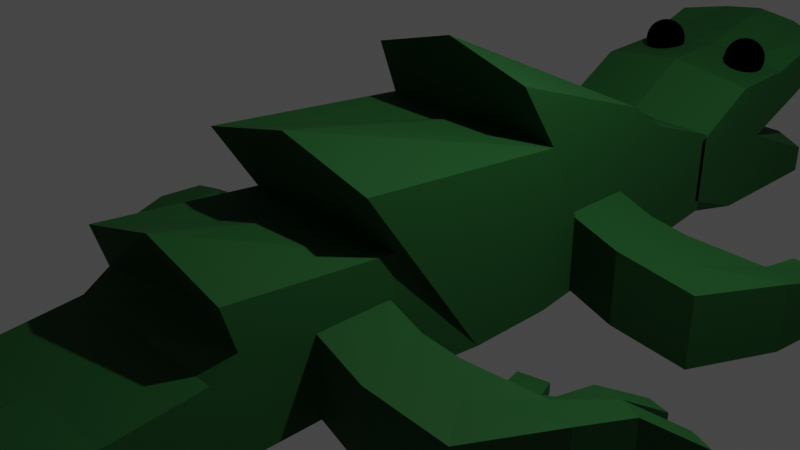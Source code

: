 # Source: crooc.blend  (saved by Blender 3.2.14; exported with 4.5.12 LTS)
import bpy
from mathutils import Matrix  # noqa: F401  (used for matrix-valued properties, if any)

bpy.ops.wm.read_factory_settings(use_empty=True)
scene = bpy.context.scene
scene.name = 'Scene'

# ---- collections
col_collection = bpy.data.collections.new('Collection'); scene.collection.children.link(col_collection)

# ---- materials (node trees are filled in below, after node groups)
mat_material_002 = bpy.data.materials.new('Material.002')
mat_material_002.use_transparent_shadow = False
mat_material_001 = bpy.data.materials.new('Material.001')
mat_material_001.use_transparent_shadow = False

# ---- material node trees
mat_material_002.use_nodes = True; mat_material_002.node_tree.nodes.clear()
_N = mat_material_002.node_tree.nodes; _L = mat_material_002.node_tree.links
n0 = _N.new('ShaderNodeBsdfPrincipled'); n0.name = 'Principled BSDF'; n0.location = (10, 300)
n0.distribution = 'GGX'
n0.subsurface_method = 'RANDOM_WALK_SKIN'
n0.inputs[0].default_value = (0.01012, 0.07248, 0.01542, 1.0)
n0.inputs[2].default_value = 0.7591
n0.inputs[3].default_value = 1.45
n0.inputs[13].default_value = 0.2182
n0.inputs[27].default_value = (0.0, 0.0, 0.0, 1.0)
n0.inputs[28].default_value = 1.0
n1 = _N.new('ShaderNodeOutputMaterial'); n1.name = 'Material Output'; n1.location = (300, 300)
_L.new(n0.outputs[0], n1.inputs[0])
n1.is_active_output = True
mat_material_001.use_nodes = True; mat_material_001.node_tree.nodes.clear()
_N = mat_material_001.node_tree.nodes; _L = mat_material_001.node_tree.links
n0 = _N.new('ShaderNodeBsdfPrincipled'); n0.name = 'Principled BSDF'; n0.location = (10, 300)
n0.distribution = 'GGX'
n0.subsurface_method = 'RANDOM_WALK_SKIN'
n0.inputs[0].default_value = (0.0, 0.0, 0.0, 1.0)
n0.inputs[1].default_value = 1.0
n0.inputs[2].default_value = 1.0
n0.inputs[3].default_value = 1.45
n0.inputs[13].default_value = 0.0
n0.inputs[27].default_value = (0.0, 0.0, 0.0, 1.0)
n0.inputs[28].default_value = 1.0
n1 = _N.new('ShaderNodeOutputMaterial'); n1.name = 'Material Output'; n1.location = (300, 300)
_L.new(n0.outputs[0], n1.inputs[0])
n1.is_active_output = True

# ---- world
world_world = bpy.data.worlds.new('World'); scene.world = world_world
world_world.use_nodes = True; world_world.node_tree.nodes.clear()
_N = world_world.node_tree.nodes; _L = world_world.node_tree.links
n0 = _N.new('ShaderNodeOutputWorld'); n0.name = 'World Output'; n0.location = (300, 300)
n1 = _N.new('ShaderNodeBackground'); n1.name = 'Background'; n1.location = (10, 300)
n1.inputs[0].default_value = (0.05088, 0.05088, 0.05088, 1.0)
_L.new(n1.outputs[0], n0.inputs[0])
n0.is_active_output = True
world_world.color = (0.05088, 0.05088, 0.05088)
world_world.use_sun_shadow = False
world_world.sun_shadow_jitter_overblur = 0.0

# ---- cameras
cam_camera = bpy.data.cameras.new('Camera')
cam_camera.clip_end = 100.0
cam_camera.ortho_scale = 7.314

# ---- lights
light_light = bpy.data.lights.new('Light', 'POINT')
light_light.transmission_factor = 0.0
light_light.energy = 1000.0
light_light.shadow_soft_size = 0.1
light_light.shadow_maximum_resolution = 0.006
light_light.use_absolute_resolution = True

# ---- meshes
me_cube = bpy.data.meshes.new('Cube')
me_cube.from_pydata([(1.0, 1.0, 0.1036), (1.0, 1.0, -0.8692), (1.0, -1.0, -0.2098), (1.0, -1.0, -0.8692), (-1.0, 1.0, 0.1036), (-1.0, 1.0, -0.8692), (-1.0, -1.0, -0.2098), (-1.0, -1.0, -0.8692), (-1.124, 0.0, -1.0), (1.124, -0.3546, 1.066), (-1.124, -0.3546, 1.066), (1.124, 0.0, -1.0), (-1.0, -0.5, -1.0), (1.0, -0.7136, 0.5503), (-1.0, -0.7136, 0.5503), (1.0, -0.5, -1.0), (-1.0, 0.1682, 1.499), (1.0, 0.5, -1.0), (-1.0, 0.5, -1.0), (1.0, 0.1682, 1.499), (-1.0, -0.25, 0.3521), (1.0, -0.25, -1.0), (-1.0, -0.25, -1.0), (1.0, -0.25, 0.3521), (-1.124, 0.25, -1.0), (1.124, 0.25, 0.8284), (-1.124, 0.25, 0.8284), (1.124, 0.25, -1.0), (-1.0, -0.75, -1.0), (1.0, -0.75, -0.114), (-1.0, -0.75, -0.114), (1.0, -0.75, -1.0), (-1.0, 0.75, 0.4794), (1.0, 0.75, -1.0), (-1.0, 0.75, -1.0), (1.0, 0.75, 0.4794), (-1.0, -0.6774, 0.07248), (1.0, -0.625, -1.0), (-1.0, -0.625, -1.0), (1.0, -0.6774, 0.07248), (-1.0, 0.625, -1.0), (1.0, 0.625, 0.8284), (-1.0, 0.625, 0.8284), (1.0, 0.625, -1.0), (0.0, 1.0, -0.8692), (0.0, -1.0, -0.2098), (0.0, -1.0, -0.8692), (0.0, 1.0, 0.1036), (0.0, 0.0, -1.0), (0.0, -0.3546, 1.344), (0.0, -0.5, -1.0), (0.0, -0.7136, 0.8284), (0.0, 0.1682, 1.777), (0.0, 0.5, -1.0), (0.0, -0.25, 0.3521), (0.0, -0.25, -1.0), (0.0, 0.25, 0.8284), (0.0, 0.25, -1.0), (0.0, -0.75, -1.0), (0.0, -0.75, -0.114), (0.0, 0.75, -1.0), (0.0, 0.75, 0.4794), (0.0, -0.625, 0.07248), (0.0, -0.625, -1.0), (0.0, 0.625, -1.0), (0.0, 0.625, 0.8284), (-0.4101, -1.815, -0.6747), (-0.4101, -1.815, -0.4043), (0.4101, -1.815, -0.4043), (0.4101, -1.815, -0.6747), (0.0, -1.815, -0.2098), (0.0, -1.815, -0.8692), (-0.09693, -2.107, 0.01963), (-0.09693, -2.107, 0.08354), (0.09693, -2.107, 0.08354), (0.09693, -2.107, 0.01963), (0.0, -2.107, 0.1295), (0.0, -2.107, -0.02634), (-1.0, 1.599, -1.065), (-1.0, 1.599, 0.7667), (1.0, 1.599, -1.065), (1.0, 1.599, 0.7667), (-1.0, 1.189, -1.065), (-1.0, 1.189, 0.4881), (1.0, 1.189, -1.065), (1.0, 1.189, 0.4881), (-1.0, 1.394, 0.5141), (1.0, 1.394, -1.065), (-1.0, 1.394, -1.065), (1.0, 1.394, 0.5141), (-1.048, 0.9843, -0.8918), (1.0, 0.9834, 0.0292), (-1.0, 0.9834, 0.0292), (0.9516, 0.9843, -0.8918), (-1.0, 1.297, -0.2333), (1.0, 1.297, -0.2333), (1.0, 1.189, -0.2333), (-1.0, 1.189, -0.2333), (1.0, 1.231, -0.2333), (-1.0, 1.231, -0.2333), (-1.0, 0.9834, -0.5265), (1.0, 0.9834, -0.2333), (-1.0, 1.599, -0.7333), (1.0, 1.599, -0.7333), (1.0, 1.189, -0.7333), (-1.0, 1.189, -0.7333), (1.0, 1.394, -0.7333), (-1.0, 1.394, -0.7333), (-1.0, 0.9834, -0.7333), (1.0, 0.9834, -0.7333), (-1.0, 1.599, 0.2667), (1.0, 1.599, 0.2667), (1.0, 1.189, 0.2667), (-1.0, 1.189, 0.2667), (1.0, 1.394, 0.2667), (-1.0, 1.394, 0.2667), (-1.0, 0.9834, -0.02647), (1.0, 0.9834, -0.02647), (0.0, 1.684, -1.065), (0.0, 1.666, 0.9107), (0.0, 1.189, 0.6321), (0.0, 1.189, -1.065), (0.0, 1.394, -1.065), (0.0, 1.394, 0.6581), (0.0, 0.9834, 0.1732), (-0.04837, 0.9843, -0.8918), (0.0, 1.297, -0.2333), (0.0, 1.684, -0.7333), (0.0, 1.666, 0.2667), (0.5, 1.666, 0.8387), (0.5, 1.189, 0.5601), (0.5, 1.394, 0.5861), (0.5, 0.9834, 0.1012), (0.5, 1.297, -0.2333), (0.5, 1.684, -0.7333), (0.5, 1.666, 0.2667), (0.5, 1.684, -1.065), (0.5, 1.189, -1.065), (0.5, 1.394, -1.065), (0.4516, 0.9843, -0.8918), (-0.5, 1.684, -1.065), (-0.5, 1.189, -1.065), (-0.5, 1.394, -1.065), (-0.5484, 0.9843, -0.8918), (-0.5, 1.666, 0.8387), (-0.5, 1.189, 0.5601), (-0.5, 1.394, 0.5861), (-0.5, 0.9834, 0.1012), (-0.5, 1.297, -0.2333), (-0.5, 1.684, -0.7333), (-0.5, 1.666, 0.2667)], [], [(59, 30, 6, 45), (2, 45, 70, 68), (34, 32, 4, 5), (58, 31, 3, 46), (31, 29, 2, 3), (44, 47, 0, 1), (27, 25, 9, 11), (57, 27, 11, 48), (22, 20, 10, 8), (56, 26, 10, 49), (38, 36, 14, 12), (21, 23, 13, 15), (55, 21, 15, 50), (54, 20, 14, 51), (65, 42, 16, 52), (64, 43, 17, 53), (43, 41, 19, 17), (24, 26, 16, 18), (49, 10, 20, 54), (48, 11, 21, 55), (11, 9, 23, 21), (12, 14, 20, 22), (8, 10, 26, 24), (52, 16, 26, 56), (53, 17, 27, 57), (17, 19, 25, 27), (7, 6, 30, 28), (37, 39, 29, 31), (63, 37, 31, 58), (62, 36, 30, 59), (1, 0, 35, 33), (44, 1, 33, 60), (47, 4, 32, 61), (40, 42, 32, 34), (51, 14, 36, 62), (50, 15, 37, 63), (15, 13, 39, 37), (28, 30, 36, 38), (18, 16, 42, 40), (33, 35, 41, 43), (60, 33, 43, 64), (61, 32, 42, 65), (35, 61, 65, 41), (34, 60, 64, 40), (12, 50, 63, 38), (13, 51, 62, 39), (0, 47, 61, 35), (5, 44, 60, 34), (39, 62, 59, 29), (38, 63, 58, 28), (18, 53, 57, 24), (19, 52, 56, 25), (8, 48, 55, 22), (9, 49, 54, 23), (40, 64, 53, 18), (41, 65, 52, 19), (23, 54, 51, 13), (22, 55, 50, 12), (25, 56, 49, 9), (24, 57, 48, 8), (5, 4, 47, 44), (28, 58, 46, 7), (6, 7, 66, 67), (29, 59, 45, 2), (68, 70, 76, 74), (69, 68, 74, 75), (46, 3, 69, 71), (45, 6, 67, 70), (3, 2, 68, 69), (7, 46, 71, 66), (77, 76, 73, 72), (75, 74, 76, 77), (70, 67, 73, 76), (67, 66, 72, 73), (66, 71, 77, 72), (71, 69, 75, 77), (115, 86, 79, 110), (135, 129, 81, 111), (146, 86, 83, 145), (138, 87, 84, 137), (114, 89, 85, 112), (116, 92, 83, 113), (111, 81, 89, 114), (136, 80, 87, 138), (144, 79, 86, 146), (113, 83, 86, 115), (145, 83, 92, 147), (137, 84, 93, 139), (112, 85, 91, 117), (104, 96, 101, 109), (105, 97, 99, 107), (103, 95, 98, 106), (108, 100, 97, 105), (106, 98, 96, 104), (134, 133, 95, 103), (107, 99, 94, 102), (88, 107, 102, 78), (136, 134, 103, 80), (87, 106, 104, 84), (90, 108, 105, 82), (80, 103, 106, 87), (82, 105, 107, 88), (84, 104, 109, 93), (96, 112, 117, 101), (97, 113, 115, 99), (95, 111, 114, 98), (100, 116, 113, 97), (98, 114, 112, 96), (133, 135, 111, 95), (99, 115, 110, 94), (139, 93, 109, 101, 117, 91, 132), (143, 125, 124, 147), (148, 150, 128, 126), (140, 149, 127, 118), (149, 148, 126, 127), (141, 121, 125, 143), (130, 120, 124, 132), (129, 119, 123, 131), (140, 118, 122, 142), (142, 122, 121, 141), (131, 123, 120, 130), (150, 144, 119, 128), (89, 131, 130, 85), (81, 129, 131, 89), (85, 130, 132, 91), (125, 139, 132, 124), (126, 128, 135, 133), (118, 127, 134, 136), (127, 126, 133, 134), (121, 137, 139, 125), (118, 136, 138, 122), (122, 138, 137, 121), (128, 119, 129, 135), (110, 79, 144, 150), (88, 142, 141, 82), (78, 140, 142, 88), (82, 141, 143, 90), (102, 94, 148, 149), (78, 102, 149, 140), (94, 110, 150, 148), (90, 143, 147, 92, 116, 100, 108), (120, 145, 147, 124), (119, 144, 146, 123), (123, 146, 145, 120)])
_uv = me_cube.uv_layers.new(name='UVMap')
_uv.uv.foreach_set('vector', [0.6539, 0.09745, 0.6539, 0.07438, 0.66, 0.07438, 0.66, 0.09745, 0.66, 0.1205, 0.66, 0.09745, 0.6784, 0.09745, 0.6793, 0.1069, 0.2841, 0.4889, 0.2796, 0.5227, 0.275, 0.5133, 0.278, 0.4911, 0.1003, 0.1147, 0.1234, 0.1147, 0.1234, 0.1205, 0.1003, 0.1205, 0.07438, 0.4946, 0.09482, 0.4946, 0.09261, 0.5003, 0.0774, 0.5003, 0.2981, 0.1373, 0.2981, 0.115, 0.3211, 0.115, 0.3211, 0.1373, 0.2821, 0.7459, 0.275, 0.7043, 0.2878, 0.6965, 0.2878, 0.7449, 0.1003, 0.09165, 0.1262, 0.09165, 0.1262, 0.09742, 0.1003, 0.09742, 0.324, 0.3401, 0.324, 0.3089, 0.3268, 0.2925, 0.3268, 0.34, 0.07438, 0.6939, 0.07438, 0.668, 0.08699, 0.668, 0.08574, 0.6939, 0.4756, 0.514, 0.5004, 0.5128, 0.5114, 0.512, 0.4756, 0.5169, 0.07438, 0.483, 0.1056, 0.483, 0.1101, 0.4937, 0.07438, 0.4888, 0.1003, 0.1032, 0.1234, 0.1032, 0.1234, 0.109, 0.1003, 0.109, 0.8217, 0.7047, 0.8217, 0.6816, 0.8276, 0.6816, 0.8339, 0.7047, 0.2981, 0.09738, 0.275, 0.09738, 0.275, 0.08075, 0.2981, 0.07438, 0.1003, 0.083, 0.1234, 0.083, 0.1234, 0.08588, 0.1003, 0.08588, 0.6581, 0.3375, 0.6526, 0.2957, 0.661, 0.279, 0.661, 0.3372, 0.4756, 0.9249, 0.4756, 0.883, 0.4785, 0.8675, 0.4785, 0.9256, 0.3009, 0.2861, 0.3268, 0.2925, 0.324, 0.3089, 0.3009, 0.3089, 0.1003, 0.09742, 0.1262, 0.09742, 0.1234, 0.1032, 0.1003, 0.1032, 0.275, 0.34, 0.275, 0.2925, 0.2779, 0.3089, 0.2779, 0.3401, 0.4756, 0.5169, 0.5114, 0.512, 0.5068, 0.5227, 0.4756, 0.5227, 0.673, 0.6826, 0.673, 0.7309, 0.6601, 0.7232, 0.6673, 0.6816, 0.4756, 0.312, 0.482, 0.2889, 0.4975, 0.2861, 0.4975, 0.312, 0.1003, 0.08588, 0.1234, 0.08588, 0.1262, 0.09165, 0.1003, 0.09165, 0.8335, 0.4747, 0.8335, 0.5328, 0.8307, 0.5172, 0.8307, 0.4754, 0.4786, 0.5054, 0.4938, 0.5054, 0.4961, 0.5111, 0.4756, 0.5111, 0.07438, 0.4917, 0.09913, 0.4929, 0.09482, 0.4946, 0.07438, 0.4946, 0.1003, 0.1118, 0.1234, 0.1118, 0.1234, 0.1147, 0.1003, 0.1147, 0.6775, 0.5098, 0.6776, 0.4867, 0.6819, 0.4867, 0.6819, 0.5098, 0.6492, 0.3357, 0.6462, 0.3134, 0.6508, 0.3041, 0.6553, 0.3379, 0.1003, 0.07438, 0.1234, 0.07438, 0.1234, 0.08012, 0.1003, 0.08012, 0.2981, 0.115, 0.275, 0.115, 0.275, 0.1057, 0.2981, 0.1057, 0.2869, 0.4892, 0.2814, 0.5311, 0.2796, 0.5227, 0.2841, 0.4889, 0.6601, 0.5098, 0.6666, 0.4867, 0.6776, 0.4867, 0.6775, 0.5098, 0.1003, 0.109, 0.1234, 0.109, 0.1234, 0.1118, 0.1003, 0.1118, 0.07438, 0.4888, 0.1101, 0.4937, 0.09913, 0.4929, 0.07438, 0.4917, 0.4756, 0.5111, 0.4961, 0.5111, 0.5004, 0.5128, 0.4756, 0.514, 0.2898, 0.4896, 0.2898, 0.5478, 0.2814, 0.5311, 0.2869, 0.4892, 0.6553, 0.3379, 0.6508, 0.3041, 0.6526, 0.2957, 0.6581, 0.3375, 0.1003, 0.08012, 0.1234, 0.08012, 0.1234, 0.083, 0.1003, 0.083, 0.2981, 0.1057, 0.275, 0.1057, 0.275, 0.09738, 0.2981, 0.09738, 0.3211, 0.1057, 0.2981, 0.1057, 0.2981, 0.09738, 0.3211, 0.09738, 0.07724, 0.08012, 0.1003, 0.08012, 0.1003, 0.083, 0.07724, 0.083, 0.07724, 0.109, 0.1003, 0.109, 0.1003, 0.1118, 0.07724, 0.1118, 0.6666, 0.5328, 0.6601, 0.5098, 0.6775, 0.5098, 0.6776, 0.5328, 0.3211, 0.115, 0.2981, 0.115, 0.2981, 0.1057, 0.3211, 0.1057, 0.07724, 0.07438, 0.1003, 0.07438, 0.1003, 0.08012, 0.07724, 0.08012, 0.6776, 0.5328, 0.6775, 0.5098, 0.6819, 0.5098, 0.6819, 0.5328, 0.07724, 0.1118, 0.1003, 0.1118, 0.1003, 0.1147, 0.07724, 0.1147, 0.07724, 0.08588, 0.1003, 0.08588, 0.1003, 0.09165, 0.07438, 0.09165, 0.482, 0.3351, 0.4756, 0.312, 0.4975, 0.312, 0.4975, 0.3379, 0.07438, 0.09742, 0.1003, 0.09742, 0.1003, 0.1032, 0.07724, 0.1032, 0.275, 0.2925, 0.3009, 0.2861, 0.3009, 0.3089, 0.2779, 0.3089, 0.07724, 0.083, 0.1003, 0.083, 0.1003, 0.08588, 0.07724, 0.08588, 0.3211, 0.09738, 0.2981, 0.09738, 0.2981, 0.07438, 0.3211, 0.08075, 0.8217, 0.7277, 0.8217, 0.7047, 0.8339, 0.7047, 0.8276, 0.7277, 0.07724, 0.1032, 0.1003, 0.1032, 0.1003, 0.109, 0.07724, 0.109, 0.07438, 0.7199, 0.07438, 0.6939, 0.08574, 0.6939, 0.08699, 0.7199, 0.07438, 0.09165, 0.1003, 0.09165, 0.1003, 0.09742, 0.07438, 0.09742, 0.275, 0.1373, 0.275, 0.115, 0.2981, 0.115, 0.2981, 0.1373, 0.07724, 0.1147, 0.1003, 0.1147, 0.1003, 0.1205, 0.07724, 0.1205, 0.4938, 0.5054, 0.4786, 0.5054, 0.4832, 0.4867, 0.4894, 0.4867, 0.6539, 0.1205, 0.6539, 0.09745, 0.66, 0.09745, 0.66, 0.1205, 0.673, 0.8797, 0.6685, 0.8892, 0.6599, 0.8892, 0.661, 0.8869, 0.8217, 0.8871, 0.8251, 0.8819, 0.8372, 0.8765, 0.8364, 0.8777, 0.1003, 0.1205, 0.1234, 0.1205, 0.1098, 0.1394, 0.1003, 0.1393, 0.66, 0.09745, 0.66, 0.07438, 0.6793, 0.08799, 0.6784, 0.09745, 0.0774, 0.5003, 0.09261, 0.5003, 0.08806, 0.5192, 0.08182, 0.5192, 0.07724, 0.1205, 0.1003, 0.1205, 0.1003, 0.1393, 0.09085, 0.1394, 0.8377, 0.8798, 0.8397, 0.8768, 0.841, 0.8789, 0.8402, 0.8802, 0.8364, 0.8777, 0.8372, 0.8765, 0.8397, 0.8768, 0.8377, 0.8798, 0.6685, 0.8892, 0.673, 0.8986, 0.661, 0.8914, 0.6599, 0.8892, 0.841, 0.8922, 0.8376, 0.8974, 0.8402, 0.8802, 0.841, 0.8789, 0.8376, 0.8974, 0.8272, 0.896, 0.8377, 0.8798, 0.8402, 0.8802, 0.8272, 0.896, 0.8217, 0.8871, 0.8364, 0.8777, 0.8377, 0.8798, 0.08385, 0.8802, 0.08385, 0.8744, 0.08858, 0.8686, 0.08858, 0.8802, 0.1049, 0.3227, 0.118, 0.3227, 0.1166, 0.3343, 0.1051, 0.3343, 0.8149, 0.3136, 0.8145, 0.3251, 0.8098, 0.3251, 0.8101, 0.3136, 0.4823, 0.683, 0.4823, 0.6714, 0.487, 0.6714, 0.487, 0.683, 0.8375, 0.1051, 0.8375, 0.1108, 0.8328, 0.1102, 0.8328, 0.1051, 0.07438, 0.8869, 0.07438, 0.8856, 0.07912, 0.875, 0.07912, 0.8802, 0.8423, 0.1051, 0.8423, 0.1166, 0.8375, 0.1108, 0.8375, 0.1051, 0.4756, 0.683, 0.4776, 0.6714, 0.4823, 0.6714, 0.4823, 0.683, 0.8221, 0.3136, 0.8203, 0.3251, 0.8145, 0.3251, 0.8149, 0.3136, 0.07912, 0.8802, 0.07912, 0.875, 0.08385, 0.8744, 0.08385, 0.8802, 0.4716, 0.08703, 0.4732, 0.0755, 0.4839, 0.0755, 0.4822, 0.08703, 0.487, 0.683, 0.487, 0.6714, 0.4918, 0.6726, 0.4918, 0.6841, 0.8328, 0.1051, 0.8328, 0.1102, 0.8281, 0.09963, 0.8281, 0.09835, 0.8328, 0.08204, 0.8328, 0.09358, 0.8281, 0.09358, 0.8281, 0.08204, 0.07912, 0.9032, 0.07912, 0.8917, 0.08009, 0.8917, 0.08385, 0.9032, 0.8423, 0.08204, 0.8353, 0.09358, 0.8338, 0.09358, 0.8375, 0.08204, 0.07438, 0.9032, 0.07438, 0.8985, 0.07912, 0.8917, 0.07912, 0.9032, 0.8375, 0.08204, 0.8338, 0.09358, 0.8328, 0.09358, 0.8328, 0.08204, 0.08199, 0.3227, 0.09452, 0.3227, 0.09452, 0.3343, 0.08222, 0.3343, 0.08385, 0.9032, 0.08009, 0.8917, 0.08161, 0.8917, 0.08858, 0.9032, 0.08385, 0.9109, 0.08385, 0.9032, 0.08858, 0.9032, 0.08858, 0.9109, 0.07438, 0.3227, 0.08199, 0.3227, 0.08222, 0.3343, 0.07462, 0.3343, 0.8375, 0.07438, 0.8375, 0.08204, 0.8328, 0.08204, 0.8328, 0.07438, 0.07439, 0.9069, 0.07438, 0.9032, 0.07912, 0.9032, 0.07912, 0.9109, 0.8423, 0.07438, 0.8423, 0.08204, 0.8375, 0.08204, 0.8375, 0.07438, 0.07912, 0.9109, 0.07912, 0.9032, 0.08385, 0.9032, 0.08385, 0.9109, 0.8328, 0.07438, 0.8328, 0.08204, 0.8281, 0.08204, 0.8281, 0.07838, 0.8328, 0.09358, 0.8328, 0.1051, 0.8281, 0.09835, 0.8281, 0.09358, 0.07912, 0.8917, 0.07912, 0.8802, 0.08385, 0.8802, 0.08009, 0.8917, 0.8353, 0.09358, 0.8423, 0.1051, 0.8375, 0.1051, 0.8338, 0.09358, 0.07438, 0.8985, 0.07438, 0.8869, 0.07912, 0.8802, 0.07912, 0.8917, 0.8338, 0.09358, 0.8375, 0.1051, 0.8328, 0.1051, 0.8328, 0.09358, 0.09452, 0.3227, 0.1049, 0.3227, 0.1051, 0.3343, 0.09452, 0.3343, 0.08009, 0.8917, 0.08385, 0.8802, 0.08858, 0.8802, 0.08161, 0.8917, 0.5051, 0.109, 0.5051, 0.1205, 0.5015, 0.1216, 0.49, 0.1216, 0.4852, 0.1216, 0.4839, 0.1216, 0.4822, 0.1101, 0.5051, 0.08592, 0.5051, 0.09745, 0.4806, 0.09857, 0.4822, 0.08703, 0.09452, 0.2997, 0.1049, 0.2997, 0.1049, 0.3112, 0.09452, 0.3112, 0.07438, 0.2997, 0.08199, 0.2997, 0.08199, 0.3112, 0.07438, 0.3112, 0.08199, 0.2997, 0.09452, 0.2997, 0.09452, 0.3112, 0.08199, 0.3112, 0.487, 0.706, 0.487, 0.6945, 0.4918, 0.6956, 0.4918, 0.7072, 0.4716, 0.1101, 0.4699, 0.09857, 0.4806, 0.09857, 0.4822, 0.1101, 0.8221, 0.2905, 0.8225, 0.3021, 0.8152, 0.3021, 0.8149, 0.2905, 0.4756, 0.706, 0.4756, 0.6945, 0.4823, 0.6945, 0.4823, 0.706, 0.4823, 0.706, 0.4823, 0.6945, 0.487, 0.6945, 0.487, 0.706, 0.8149, 0.2905, 0.8152, 0.3021, 0.8104, 0.3021, 0.8101, 0.2905, 0.1049, 0.2997, 0.118, 0.2997, 0.1197, 0.3112, 0.1049, 0.3112, 0.8145, 0.279, 0.8149, 0.2905, 0.8101, 0.2905, 0.8098, 0.279, 0.8203, 0.279, 0.8221, 0.2905, 0.8149, 0.2905, 0.8145, 0.279, 0.4732, 0.1216, 0.4716, 0.1101, 0.4822, 0.1101, 0.4839, 0.1216, 0.5051, 0.09745, 0.5051, 0.109, 0.4822, 0.1101, 0.4806, 0.09857, 0.09452, 0.3112, 0.1049, 0.3112, 0.1049, 0.3227, 0.09452, 0.3227, 0.07438, 0.3112, 0.08199, 0.3112, 0.08199, 0.3227, 0.07438, 0.3227, 0.08199, 0.3112, 0.09452, 0.3112, 0.09452, 0.3227, 0.08199, 0.3227, 0.487, 0.6945, 0.487, 0.683, 0.4918, 0.6841, 0.4918, 0.6956, 0.4756, 0.6945, 0.4756, 0.683, 0.4823, 0.683, 0.4823, 0.6945, 0.4823, 0.6945, 0.4823, 0.683, 0.487, 0.683, 0.487, 0.6945, 0.1049, 0.3112, 0.1197, 0.3112, 0.118, 0.3227, 0.1049, 0.3227, 0.1051, 0.2881, 0.1166, 0.2881, 0.118, 0.2997, 0.1049, 0.2997, 0.4823, 0.7176, 0.4823, 0.706, 0.487, 0.706, 0.487, 0.7176, 0.4776, 0.7176, 0.4756, 0.706, 0.4823, 0.706, 0.4823, 0.7176, 0.487, 0.7176, 0.487, 0.706, 0.4918, 0.7072, 0.4918, 0.7187, 0.08222, 0.2881, 0.09452, 0.2881, 0.09452, 0.2997, 0.08199, 0.2997, 0.07462, 0.2881, 0.08222, 0.2881, 0.08199, 0.2997, 0.07438, 0.2997, 0.09452, 0.2881, 0.1051, 0.2881, 0.1049, 0.2997, 0.09452, 0.2997, 0.5051, 0.07438, 0.5051, 0.08592, 0.4822, 0.08703, 0.4839, 0.0755, 0.4852, 0.0755, 0.4967, 0.0755, 0.5015, 0.0755, 0.4699, 0.09857, 0.4716, 0.08703, 0.4822, 0.08703, 0.4806, 0.09857, 0.8225, 0.3021, 0.8221, 0.3136, 0.8149, 0.3136, 0.8152, 0.3021, 0.8152, 0.3021, 0.8149, 0.3136, 0.8101, 0.3136, 0.8104, 0.3021])
me_cube.materials.append(mat_material_002)
me_cube.use_mirror_vertex_groups = False
me_cube.update()
me_cube_001 = bpy.data.meshes.new('Cube.001')
me_cube_001.from_pydata([(1.353, -0.985, -2.338), (1.353, -0.985, -0.4152), (1.353, 0.9367, -2.338), (1.353, 0.9367, -0.4152), (2.137, -0.985, -2.099), (2.135, -0.985, -0.1569), (2.102, 0.957, -2.099), (2.112, 0.9504, -0.1569), (3.369, 0.8659, -0.5533), (3.353, 0.8677, -2.501), (3.897, -1.203, -2.501), (3.897, -1.203, -0.5533), (4.286, 1.014, -0.7745), (4.277, 1.011, -2.723), (5.777, -0.826, -3.005), (5.777, -0.826, -1.082), (4.993, 1.806, -1.583), (4.993, 1.806, -2.938), (6.854, 1.294, -2.958), (6.854, 1.294, -1.165), (6.057, 3.011, -1.438), (6.057, 3.01, -2.65), (7.299, 2.764, -2.663), (7.299, 2.764, -1.453), (1.353, -0.02418, -2.338), (1.353, -0.02418, -0.4152), (2.137, -0.02418, -2.099), (2.135, -0.02418, -0.1569), (3.711, -0.1746, -2.501), (3.711, -0.1746, -0.5533), (5.111, 0.116, -2.864), (5.111, 0.116, -0.9282), (6.026, 1.638, -2.948), (6.026, 1.638, -1.154), (6.71, 2.993, -2.657), (6.71, 2.993, -1.446), (7.564, 4.31, -2.413), (8.217, 4.078, -2.42), (8.217, 4.078, -2.663), (7.564, 4.31, -2.657), (6.327, 4.613, -2.406), (6.331, 4.602, -2.65), (6.895, 4.489, -2.657), (6.895, 4.489, -2.413), (7.076, 2.029, -2.811), (7.076, 2.029, -1.309), (5.515, 2.37, -2.794), (5.515, 2.37, -1.73), (6.365, 2.311, -1.3), (6.365, 2.311, -2.802), (4.041, 2.712, -2.231), (4.041, 2.712, -2.938), (4.742, 3.028, -2.379), (4.742, 3.028, -2.794), (3.711, 3.45, -2.48), (3.711, 3.45, -2.78), (4.439, 3.695, -2.531), (4.439, 3.695, -2.794), (1.353, -8.677, -2.338), (1.353, -8.677, -0.4152), (1.353, -6.755, -2.338), (1.353, -6.755, -0.4152), (2.137, -8.677, -2.099), (2.135, -8.677, -0.1569), (2.102, -6.735, -2.099), (2.112, -6.741, -0.1569), (3.369, -6.826, -0.5533), (3.353, -6.824, -2.501), (3.897, -8.895, -2.501), (3.897, -8.895, -0.5533), (4.286, -6.678, -0.7745), (4.277, -6.68, -2.723), (5.777, -8.518, -3.005), (5.777, -8.518, -1.082), (4.993, -5.886, -1.583), (4.993, -5.886, -2.938), (6.854, -6.398, -2.958), (6.854, -6.398, -1.165), (6.057, -4.681, -1.438), (6.057, -4.681, -2.65), (7.299, -4.927, -2.663), (7.299, -4.927, -1.453), (1.353, -7.716, -2.338), (1.353, -7.716, -0.4152), (2.137, -7.716, -2.099), (2.135, -7.716, -0.1569), (3.711, -7.866, -2.501), (3.711, -7.866, -0.5533), (5.111, -7.576, -2.864), (5.111, -7.576, -0.9282), (6.026, -6.054, -2.948), (6.026, -6.054, -1.154), (6.71, -4.699, -2.657), (6.71, -4.699, -1.446), (7.564, -3.381, -2.413), (8.217, -3.614, -2.42), (8.217, -3.614, -2.663), (7.564, -3.381, -2.657), (6.327, -3.078, -2.406), (6.331, -3.089, -2.65), (6.895, -3.203, -2.657), (6.895, -3.203, -2.413), (7.076, -5.663, -2.811), (7.076, -5.663, -1.309), (5.515, -5.322, -2.794), (5.515, -5.322, -1.73), (6.365, -5.381, -1.3), (6.365, -5.381, -2.802), (4.041, -4.979, -2.231), (4.041, -4.979, -2.938), (4.742, -4.663, -2.379), (4.742, -4.663, -2.794), (3.711, -4.242, -2.48), (3.711, -4.242, -2.78), (4.439, -3.996, -2.531), (4.439, -3.996, -2.794)], [], [(24, 25, 3, 2), (2, 3, 7, 6), (6, 7, 8, 9), (4, 5, 1, 0), (24, 26, 4, 0), (27, 25, 1, 5), (11, 10, 14, 15), (5, 4, 10, 11), (26, 6, 9, 28), (27, 5, 11, 29), (15, 14, 18, 19), (28, 9, 13, 30), (29, 11, 15, 31), (9, 8, 12, 13), (45, 44, 22, 23), (30, 13, 17, 32), (31, 15, 19, 33), (13, 12, 16, 17), (35, 23, 37, 36), (49, 46, 21, 34), (48, 45, 23, 35), (46, 47, 20, 21), (47, 48, 35, 20), (44, 49, 34, 22), (21, 20, 40, 41), (12, 31, 33, 16), (14, 30, 32, 18), (8, 29, 31, 12), (10, 28, 30, 14), (7, 27, 29, 8), (4, 26, 28, 10), (7, 3, 25, 27), (2, 6, 26, 24), (0, 1, 25, 24), (39, 36, 37, 38), (34, 35, 36, 39), (22, 34, 39, 38), (23, 22, 38, 37), (41, 40, 43, 42), (35, 34, 42, 43), (34, 21, 41, 42), (20, 35, 43, 40), (18, 32, 49, 44), (16, 33, 48, 47), (46, 17, 51, 53), (33, 19, 45, 48), (32, 17, 46, 49), (19, 18, 44, 45), (52, 53, 57, 56), (16, 47, 52, 50), (17, 16, 50, 51), (47, 46, 53, 52), (55, 54, 56, 57), (50, 52, 56, 54), (53, 51, 55, 57), (51, 50, 54, 55), (82, 83, 61, 60), (60, 61, 65, 64), (64, 65, 66, 67), (62, 63, 59, 58), (82, 84, 62, 58), (85, 83, 59, 63), (69, 68, 72, 73), (63, 62, 68, 69), (84, 64, 67, 86), (85, 63, 69, 87), (73, 72, 76, 77), (86, 67, 71, 88), (87, 69, 73, 89), (67, 66, 70, 71), (103, 102, 80, 81), (88, 71, 75, 90), (89, 73, 77, 91), (71, 70, 74, 75), (93, 81, 95, 94), (107, 104, 79, 92), (106, 103, 81, 93), (104, 105, 78, 79), (105, 106, 93, 78), (102, 107, 92, 80), (79, 78, 98, 99), (70, 89, 91, 74), (72, 88, 90, 76), (66, 87, 89, 70), (68, 86, 88, 72), (65, 85, 87, 66), (62, 84, 86, 68), (65, 61, 83, 85), (60, 64, 84, 82), (58, 59, 83, 82), (97, 94, 95, 96), (92, 93, 94, 97), (80, 92, 97, 96), (81, 80, 96, 95), (99, 98, 101, 100), (93, 92, 100, 101), (92, 79, 99, 100), (78, 93, 101, 98), (76, 90, 107, 102), (74, 91, 106, 105), (104, 75, 109, 111), (91, 77, 103, 106), (90, 75, 104, 107), (77, 76, 102, 103), (110, 111, 115, 114), (74, 105, 110, 108), (75, 74, 108, 109), (105, 104, 111, 110), (113, 112, 114, 115), (108, 110, 114, 112), (111, 109, 113, 115), (109, 108, 112, 113)])
_uv = me_cube_001.uv_layers.new(name='UVMap')
_uv.uv.foreach_set('vector', [0.375, 0.125, 0.625, 0.125, 0.625, 0.25, 0.375, 0.25, 0.375, 0.25, 0.625, 0.25, 0.625, 0.5, 0.375, 0.5, 0.375, 0.5, 0.625, 0.5, 0.625, 0.5, 0.375, 0.5, 0.375, 0.75, 0.625, 0.75, 0.625, 1.0, 0.375, 1.0, 0.125, 0.625, 0.375, 0.625, 0.375, 0.75, 0.125, 0.75, 0.625, 0.625, 0.875, 0.625, 0.875, 0.75, 0.625, 0.75, 0.625, 0.75, 0.375, 0.75, 0.375, 0.75, 0.625, 0.75, 0.625, 0.75, 0.375, 0.75, 0.375, 0.75, 0.625, 0.75, 0.375, 0.625, 0.375, 0.5, 0.375, 0.5, 0.375, 0.625, 0.625, 0.625, 0.625, 0.75, 0.625, 0.75, 0.625, 0.625, 0.625, 0.75, 0.375, 0.75, 0.375, 0.75, 0.625, 0.75, 0.375, 0.625, 0.375, 0.5, 0.375, 0.5, 0.375, 0.625, 0.625, 0.625, 0.625, 0.75, 0.625, 0.75, 0.625, 0.625, 0.375, 0.5, 0.625, 0.5, 0.625, 0.5, 0.375, 0.5, 0.625, 0.75, 0.375, 0.75, 0.375, 0.75, 0.625, 0.75, 0.375, 0.625, 0.375, 0.5, 0.375, 0.5, 0.375, 0.625, 0.625, 0.625, 0.625, 0.75, 0.625, 0.75, 0.625, 0.625, 0.375, 0.5, 0.625, 0.5, 0.625, 0.5, 0.375, 0.5, 0.625, 0.625, 0.625, 0.75, 0.625, 0.75, 0.625, 0.625, 0.375, 0.625, 0.375, 0.5, 0.375, 0.5, 0.375, 0.625, 0.625, 0.625, 0.625, 0.75, 0.625, 0.75, 0.625, 0.625, 0.375, 0.5, 0.625, 0.5, 0.625, 0.5, 0.375, 0.5, 0.625, 0.5, 0.625, 0.625, 0.625, 0.625, 0.625, 0.5, 0.375, 0.75, 0.375, 0.625, 0.375, 0.625, 0.375, 0.75, 0.375, 0.5, 0.625, 0.5, 0.625, 0.5, 0.375, 0.5, 0.625, 0.5, 0.625, 0.625, 0.625, 0.625, 0.625, 0.5, 0.375, 0.75, 0.375, 0.625, 0.375, 0.625, 0.375, 0.75, 0.625, 0.5, 0.625, 0.625, 0.625, 0.625, 0.625, 0.5, 0.375, 0.75, 0.375, 0.625, 0.375, 0.625, 0.375, 0.75, 0.625, 0.5, 0.625, 0.625, 0.625, 0.625, 0.625, 0.5, 0.375, 0.75, 0.375, 0.625, 0.375, 0.625, 0.375, 0.75, 0.625, 0.5, 0.875, 0.5, 0.875, 0.625, 0.625, 0.625, 0.125, 0.5, 0.375, 0.5, 0.375, 0.625, 0.125, 0.625, 0.375, 0.0, 0.625, 0.0, 0.625, 0.125, 0.375, 0.125, 0.375, 0.625, 0.625, 0.625, 0.625, 0.75, 0.375, 0.75, 0.375, 0.625, 0.625, 0.625, 0.625, 0.625, 0.375, 0.625, 0.375, 0.75, 0.375, 0.625, 0.375, 0.625, 0.375, 0.75, 0.625, 0.75, 0.375, 0.75, 0.375, 0.75, 0.625, 0.75, 0.375, 0.5, 0.625, 0.5, 0.625, 0.625, 0.375, 0.625, 0.625, 0.625, 0.375, 0.625, 0.375, 0.625, 0.625, 0.625, 0.375, 0.625, 0.375, 0.5, 0.375, 0.5, 0.375, 0.625, 0.625, 0.5, 0.625, 0.625, 0.625, 0.625, 0.625, 0.5, 0.375, 0.75, 0.375, 0.625, 0.375, 0.625, 0.375, 0.75, 0.625, 0.5, 0.625, 0.625, 0.625, 0.625, 0.625, 0.5, 0.375, 0.5, 0.375, 0.5, 0.375, 0.5, 0.375, 0.5, 0.625, 0.625, 0.625, 0.75, 0.625, 0.75, 0.625, 0.625, 0.375, 0.625, 0.375, 0.5, 0.375, 0.5, 0.375, 0.625, 0.625, 0.75, 0.375, 0.75, 0.375, 0.75, 0.625, 0.75, 0.625, 0.5, 0.375, 0.5, 0.375, 0.5, 0.625, 0.5, 0.625, 0.5, 0.625, 0.5, 0.625, 0.5, 0.625, 0.5, 0.375, 0.5, 0.625, 0.5, 0.625, 0.5, 0.375, 0.5, 0.625, 0.5, 0.375, 0.5, 0.375, 0.5, 0.625, 0.5, 0.375, 0.5, 0.625, 0.5, 0.625, 0.5, 0.375, 0.5, 0.625, 0.5, 0.625, 0.5, 0.625, 0.5, 0.625, 0.5, 0.375, 0.5, 0.375, 0.5, 0.375, 0.5, 0.375, 0.5, 0.375, 0.5, 0.625, 0.5, 0.625, 0.5, 0.375, 0.5, 0.375, 0.125, 0.625, 0.125, 0.625, 0.25, 0.375, 0.25, 0.375, 0.25, 0.625, 0.25, 0.625, 0.5, 0.375, 0.5, 0.375, 0.5, 0.625, 0.5, 0.625, 0.5, 0.375, 0.5, 0.375, 0.75, 0.625, 0.75, 0.625, 1.0, 0.375, 1.0, 0.125, 0.625, 0.375, 0.625, 0.375, 0.75, 0.125, 0.75, 0.625, 0.625, 0.875, 0.625, 0.875, 0.75, 0.625, 0.75, 0.625, 0.75, 0.375, 0.75, 0.375, 0.75, 0.625, 0.75, 0.625, 0.75, 0.375, 0.75, 0.375, 0.75, 0.625, 0.75, 0.375, 0.625, 0.375, 0.5, 0.375, 0.5, 0.375, 0.625, 0.625, 0.625, 0.625, 0.75, 0.625, 0.75, 0.625, 0.625, 0.625, 0.75, 0.375, 0.75, 0.375, 0.75, 0.625, 0.75, 0.375, 0.625, 0.375, 0.5, 0.375, 0.5, 0.375, 0.625, 0.625, 0.625, 0.625, 0.75, 0.625, 0.75, 0.625, 0.625, 0.375, 0.5, 0.625, 0.5, 0.625, 0.5, 0.375, 0.5, 0.625, 0.75, 0.375, 0.75, 0.375, 0.75, 0.625, 0.75, 0.375, 0.625, 0.375, 0.5, 0.375, 0.5, 0.375, 0.625, 0.625, 0.625, 0.625, 0.75, 0.625, 0.75, 0.625, 0.625, 0.375, 0.5, 0.625, 0.5, 0.625, 0.5, 0.375, 0.5, 0.625, 0.625, 0.625, 0.75, 0.625, 0.75, 0.625, 0.625, 0.375, 0.625, 0.375, 0.5, 0.375, 0.5, 0.375, 0.625, 0.625, 0.625, 0.625, 0.75, 0.625, 0.75, 0.625, 0.625, 0.375, 0.5, 0.625, 0.5, 0.625, 0.5, 0.375, 0.5, 0.625, 0.5, 0.625, 0.625, 0.625, 0.625, 0.625, 0.5, 0.375, 0.75, 0.375, 0.625, 0.375, 0.625, 0.375, 0.75, 0.375, 0.5, 0.625, 0.5, 0.625, 0.5, 0.375, 0.5, 0.625, 0.5, 0.625, 0.625, 0.625, 0.625, 0.625, 0.5, 0.375, 0.75, 0.375, 0.625, 0.375, 0.625, 0.375, 0.75, 0.625, 0.5, 0.625, 0.625, 0.625, 0.625, 0.625, 0.5, 0.375, 0.75, 0.375, 0.625, 0.375, 0.625, 0.375, 0.75, 0.625, 0.5, 0.625, 0.625, 0.625, 0.625, 0.625, 0.5, 0.375, 0.75, 0.375, 0.625, 0.375, 0.625, 0.375, 0.75, 0.625, 0.5, 0.875, 0.5, 0.875, 0.625, 0.625, 0.625, 0.125, 0.5, 0.375, 0.5, 0.375, 0.625, 0.125, 0.625, 0.375, 0.0, 0.625, 0.0, 0.625, 0.125, 0.375, 0.125, 0.375, 0.625, 0.625, 0.625, 0.625, 0.75, 0.375, 0.75, 0.375, 0.625, 0.625, 0.625, 0.625, 0.625, 0.375, 0.625, 0.375, 0.75, 0.375, 0.625, 0.375, 0.625, 0.375, 0.75, 0.625, 0.75, 0.375, 0.75, 0.375, 0.75, 0.625, 0.75, 0.375, 0.5, 0.625, 0.5, 0.625, 0.625, 0.375, 0.625, 0.625, 0.625, 0.375, 0.625, 0.375, 0.625, 0.625, 0.625, 0.375, 0.625, 0.375, 0.5, 0.375, 0.5, 0.375, 0.625, 0.625, 0.5, 0.625, 0.625, 0.625, 0.625, 0.625, 0.5, 0.375, 0.75, 0.375, 0.625, 0.375, 0.625, 0.375, 0.75, 0.625, 0.5, 0.625, 0.625, 0.625, 0.625, 0.625, 0.5, 0.375, 0.5, 0.375, 0.5, 0.375, 0.5, 0.375, 0.5, 0.625, 0.625, 0.625, 0.75, 0.625, 0.75, 0.625, 0.625, 0.375, 0.625, 0.375, 0.5, 0.375, 0.5, 0.375, 0.625, 0.625, 0.75, 0.375, 0.75, 0.375, 0.75, 0.625, 0.75, 0.625, 0.5, 0.375, 0.5, 0.375, 0.5, 0.625, 0.5, 0.625, 0.5, 0.625, 0.5, 0.625, 0.5, 0.625, 0.5, 0.375, 0.5, 0.625, 0.5, 0.625, 0.5, 0.375, 0.5, 0.625, 0.5, 0.375, 0.5, 0.375, 0.5, 0.625, 0.5, 0.375, 0.5, 0.625, 0.5, 0.625, 0.5, 0.375, 0.5, 0.625, 0.5, 0.625, 0.5, 0.625, 0.5, 0.625, 0.5, 0.375, 0.5, 0.375, 0.5, 0.375, 0.5, 0.375, 0.5, 0.375, 0.5, 0.625, 0.5, 0.625, 0.5, 0.375, 0.5])
me_cube_001.materials.append(mat_material_002)
me_cube_001.update()
me_sphere = bpy.data.meshes.new('Sphere')
me_sphere.from_pydata([(2.386, 0.5556, 0.8315), (2.386, 0.8315, 0.5556), (2.386, 0.9808, 0.1951), (2.386, 1.0, 0.0), (2.386, 0.9808, -0.1951), (2.386, 0.8315, -0.5556), (2.424, 0.1913, 0.9808), (2.46, 0.3753, 0.9239), (2.494, 0.5449, 0.8315), (2.524, 0.6935, 0.7071), (2.548, 0.8155, 0.5556), (2.566, 0.9061, 0.3827), (2.577, 0.9619, 0.1951), (2.581, 0.9808, 0.0), (2.577, 0.9619, -0.1951), (2.566, 0.9061, -0.3827), (2.548, 0.8155, -0.5556), (2.524, 0.6935, -0.7071), (2.494, 0.5449, -0.8315), (2.46, 0.3753, -0.9239), (2.424, 0.1913, -0.9808), (2.46, 0.1802, 0.9808), (2.532, 0.3536, 0.9239), (2.598, 0.5133, 0.8315), (2.656, 0.6533, 0.7071), (2.704, 0.7682, 0.5556), (2.739, 0.8536, 0.3827), (2.761, 0.9061, 0.1951), (2.768, 0.9239, 0.0), (2.761, 0.9061, -0.1951), (2.739, 0.8536, -0.3827), (2.704, 0.7682, -0.5556), (2.656, 0.6533, -0.7071), (2.598, 0.5133, -0.8315), (2.532, 0.3536, -0.9239), (2.46, 0.1802, -0.9808), (2.494, 0.1622, 0.9808), (2.598, 0.3182, 0.9239), (2.694, 0.4619, 0.8315), (2.779, 0.5879, 0.7071), (2.848, 0.6913, 0.5556), (2.899, 0.7682, 0.3827), (2.931, 0.8155, 0.1951), (2.941, 0.8315, 0.0), (2.931, 0.8155, -0.1951), (2.899, 0.7682, -0.3827), (2.848, 0.6913, -0.5556), (2.779, 0.5879, -0.7071), (2.694, 0.4619, -0.8315), (2.598, 0.3182, -0.9239), (2.494, 0.1622, -0.9808), (2.524, 0.1379, 0.9808), (2.656, 0.2706, 0.9239), (2.779, 0.3928, 0.8315), (2.886, 0.5, 0.7071), (2.974, 0.5879, 0.5556), (3.039, 0.6533, 0.3827), (3.079, 0.6935, 0.1951), (3.093, 0.7071, 0.0), (3.079, 0.6935, -0.1951), (3.039, 0.6533, -0.3827), (2.974, 0.5879, -0.5556), (2.886, 0.5, -0.7071), (2.779, 0.3928, -0.8315), (2.656, 0.2706, -0.9239), (2.524, 0.1379, -0.9808), (2.548, 0.1084, 0.9808), (2.704, 0.2126, 0.9239), (2.848, 0.3087, 0.8315), (2.974, 0.3928, 0.7071), (3.077, 0.4619, 0.5556), (3.154, 0.5133, 0.3827), (3.201, 0.5449, 0.1951), (3.217, 0.5556, 0.0), (3.201, 0.5449, -0.1951), (3.154, 0.5133, -0.3827), (3.077, 0.4619, -0.5556), (2.974, 0.3928, -0.7071), (2.848, 0.3087, -0.8315), (2.704, 0.2126, -0.9239), (2.548, 0.1084, -0.9808), (2.386, 0.0, 1.0), (2.566, 0.07466, 0.9808), (2.739, 0.1464, 0.9239), (2.899, 0.2126, 0.8315), (3.039, 0.2706, 0.7071), (3.154, 0.3182, 0.5556), (3.239, 0.3536, 0.3827), (3.292, 0.3753, 0.1951), (3.31, 0.3827, 0.0), (3.292, 0.3753, -0.1951), (3.239, 0.3536, -0.3827), (3.154, 0.3182, -0.5556), (3.039, 0.2706, -0.7071), (2.899, 0.2126, -0.8315), (2.739, 0.1464, -0.9239), (2.566, 0.07466, -0.9808), (2.577, 0.03806, 0.9808), (2.761, 0.07466, 0.9239), (2.931, 0.1084, 0.8315), (3.079, 0.1379, 0.7071), (3.201, 0.1622, 0.5556), (3.292, 0.1802, 0.3827), (3.348, 0.1913, 0.1951), (3.366, 0.1951, 0.0), (3.348, 0.1913, -0.1951), (3.292, 0.1802, -0.3827), (3.201, 0.1622, -0.5556), (3.079, 0.1379, -0.7071), (2.931, 0.1084, -0.8315), (2.761, 0.07466, -0.9239), (2.577, 0.03806, -0.9808), (2.581, -1.118e-08, 0.9808), (2.768, -2.235e-08, 0.9239), (2.941, -5.215e-08, 0.8315), (3.093, 1.49e-08, 0.7071), (3.217, -8.941e-08, 0.5556), (3.31, 4.47e-08, 0.3827), (3.366, -8.941e-08, 0.1951), (3.386, -1.639e-07, 0.0), (3.366, -8.941e-08, -0.1951), (3.31, 4.47e-08, -0.3827), (3.217, -8.941e-08, -0.5556), (3.093, 1.49e-08, -0.7071), (2.941, -5.215e-08, -0.8315), (2.768, -2.235e-08, -0.9239), (2.581, -1.118e-08, -0.9808), (2.577, -0.03806, 0.9808), (2.761, -0.07466, 0.9239), (2.931, -0.1084, 0.8315), (3.079, -0.1379, 0.7071), (3.201, -0.1622, 0.5556), (3.292, -0.1802, 0.3827), (3.348, -0.1913, 0.1951), (3.366, -0.1951, 0.0), (3.348, -0.1913, -0.1951), (3.292, -0.1802, -0.3827), (3.201, -0.1622, -0.5556), (3.079, -0.1379, -0.7071), (2.931, -0.1084, -0.8315), (2.761, -0.07466, -0.9239), (2.577, -0.03806, -0.9808), (2.566, -0.07466, 0.9808), (2.739, -0.1464, 0.9239), (2.899, -0.2126, 0.8315), (3.039, -0.2706, 0.7071), (3.154, -0.3182, 0.5556), (3.239, -0.3536, 0.3827), (3.292, -0.3753, 0.1951), (3.31, -0.3827, 0.0), (3.292, -0.3753, -0.1951), (3.239, -0.3536, -0.3827), (3.154, -0.3182, -0.5556), (3.039, -0.2706, -0.7071), (2.899, -0.2126, -0.8315), (2.739, -0.1464, -0.9239), (2.566, -0.07466, -0.9808), (2.548, -0.1084, 0.9808), (2.704, -0.2126, 0.9239), (2.848, -0.3087, 0.8315), (2.974, -0.3928, 0.7071), (3.077, -0.4619, 0.5556), (3.154, -0.5133, 0.3827), (3.201, -0.5449, 0.1951), (3.217, -0.5556, 0.0), (3.201, -0.5449, -0.1951), (3.154, -0.5133, -0.3827), (3.077, -0.4619, -0.5556), (2.974, -0.3928, -0.7071), (2.848, -0.3087, -0.8315), (2.704, -0.2126, -0.9239), (2.548, -0.1084, -0.9808), (2.524, -0.1379, 0.9808), (2.656, -0.2706, 0.9239), (2.779, -0.3928, 0.8315), (2.886, -0.5, 0.7071), (2.974, -0.5879, 0.5556), (3.039, -0.6533, 0.3827), (3.079, -0.6935, 0.1951), (3.093, -0.7071, 0.0), (3.079, -0.6935, -0.1951), (3.039, -0.6533, -0.3827), (2.974, -0.5879, -0.5556), (2.886, -0.5, -0.7071), (2.779, -0.3928, -0.8315), (2.656, -0.2706, -0.9239), (2.524, -0.1379, -0.9808), (2.494, -0.1622, 0.9808), (2.598, -0.3182, 0.9239), (2.694, -0.4619, 0.8315), (2.779, -0.5879, 0.7071), (2.848, -0.6913, 0.5556), (2.899, -0.7682, 0.3827), (2.931, -0.8155, 0.1951), (2.941, -0.8315, 0.0), (2.931, -0.8155, -0.1951), (2.899, -0.7682, -0.3827), (2.848, -0.6913, -0.5556), (2.779, -0.5879, -0.7071), (2.694, -0.4619, -0.8315), (2.598, -0.3182, -0.9239), (2.494, -0.1622, -0.9808), (2.46, -0.1802, 0.9808), (2.532, -0.3536, 0.9239), (2.598, -0.5133, 0.8315), (2.656, -0.6533, 0.7071), (2.704, -0.7682, 0.5556), (2.739, -0.8536, 0.3827), (2.761, -0.9061, 0.1951), (2.768, -0.9239, 0.0), (2.761, -0.9061, -0.1951), (2.739, -0.8536, -0.3827), (2.704, -0.7682, -0.5556), (2.656, -0.6533, -0.7071), (2.598, -0.5133, -0.8315), (2.532, -0.3536, -0.9239), (2.46, -0.1802, -0.9808), (2.424, -0.1913, 0.9808), (2.46, -0.3753, 0.9239), (2.494, -0.5449, 0.8315), (2.524, -0.6935, 0.7071), (2.548, -0.8155, 0.5556), (2.566, -0.9061, 0.3827), (2.577, -0.9619, 0.1951), (2.581, -0.9808, 0.0), (2.577, -0.9619, -0.1951), (2.566, -0.9061, -0.3827), (2.548, -0.8155, -0.5556), (2.524, -0.6935, -0.7071), (2.494, -0.5449, -0.8315), (2.46, -0.3753, -0.9239), (2.424, -0.1913, -0.9808), (2.386, -0.1951, 0.9808), (2.386, -0.3827, 0.9239), (2.386, -0.5556, 0.8315), (2.386, -0.7071, 0.7071), (2.386, -0.8315, 0.5556), (2.386, -0.9239, 0.3827), (2.386, -0.9808, 0.1951), (2.386, -1.0, 0.0), (2.386, -0.9808, -0.1951), (2.386, -0.9239, -0.3827), (2.386, -0.8315, -0.5556), (2.386, -0.7071, -0.7071), (2.386, -0.5556, -0.8315), (2.386, -0.3827, -0.9239), (2.386, -0.1951, -0.9808), (2.348, -0.1913, 0.9808), (2.311, -0.3753, 0.9239), (2.277, -0.5449, 0.8315), (2.248, -0.6935, 0.7071), (2.223, -0.8155, 0.5556), (2.205, -0.9061, 0.3827), (2.194, -0.9619, 0.1951), (2.191, -0.9808, 0.0), (2.194, -0.9619, -0.1951), (2.205, -0.9061, -0.3827), (2.223, -0.8155, -0.5556), (2.248, -0.6935, -0.7071), (2.277, -0.5449, -0.8315), (2.311, -0.3753, -0.9239), (2.348, -0.1913, -0.9808), (2.311, -0.1802, 0.9808), (2.239, -0.3536, 0.9239), (2.173, -0.5133, 0.8315), (2.115, -0.6533, 0.7071), (2.067, -0.7682, 0.5556), (2.032, -0.8536, 0.3827), (2.01, -0.9061, 0.1951), (2.003, -0.9239, 0.0), (2.01, -0.9061, -0.1951), (2.032, -0.8536, -0.3827), (2.067, -0.7682, -0.5556), (2.115, -0.6533, -0.7071), (2.173, -0.5133, -0.8315), (2.239, -0.3536, -0.9239), (2.311, -0.1802, -0.9808), (2.277, -0.1622, 0.9808), (2.173, -0.3182, 0.9239), (2.077, -0.4619, 0.8315), (1.993, -0.5879, 0.7071), (1.924, -0.6913, 0.5556), (1.872, -0.7682, 0.3827), (1.841, -0.8155, 0.1951), (1.83, -0.8315, 0.0), (1.841, -0.8155, -0.1951), (1.872, -0.7682, -0.3827), (1.924, -0.6913, -0.5556), (1.993, -0.5879, -0.7071), (2.077, -0.4619, -0.8315), (2.173, -0.3182, -0.9239), (2.277, -0.1622, -0.9808), (2.248, -0.1379, 0.9808), (2.115, -0.2706, 0.9239), (1.993, -0.3928, 0.8315), (1.886, -0.5, 0.7071), (1.798, -0.5879, 0.5556), (1.732, -0.6533, 0.3827), (1.692, -0.6935, 0.1951), (1.679, -0.7071, 0.0), (1.692, -0.6935, -0.1951), (1.732, -0.6533, -0.3827), (1.798, -0.5879, -0.5556), (1.886, -0.5, -0.7071), (1.993, -0.3928, -0.8315), (2.115, -0.2706, -0.9239), (2.248, -0.1379, -0.9808), (2.386, 0.0, -1.0), (2.223, -0.1084, 0.9808), (2.067, -0.2126, 0.9239), (1.924, -0.3087, 0.8315), (1.798, -0.3928, 0.7071), (1.694, -0.4619, 0.5556), (1.617, -0.5133, 0.3827), (1.57, -0.5449, 0.1951), (1.554, -0.5556, 0.0), (1.57, -0.5449, -0.1951), (1.617, -0.5133, -0.3827), (1.694, -0.4619, -0.5556), (1.798, -0.3928, -0.7071), (1.924, -0.3087, -0.8315), (2.067, -0.2126, -0.9239), (2.223, -0.1084, -0.9808), (2.205, -0.07466, 0.9808), (2.032, -0.1464, 0.9239), (1.872, -0.2126, 0.8315), (1.732, -0.2706, 0.7071), (1.617, -0.3182, 0.5556), (1.532, -0.3536, 0.3827), (1.48, -0.3753, 0.1951), (1.462, -0.3827, 0.0), (1.48, -0.3753, -0.1951), (1.532, -0.3536, -0.3827), (1.617, -0.3182, -0.5556), (1.732, -0.2706, -0.7071), (1.872, -0.2126, -0.8315), (2.032, -0.1464, -0.9239), (2.205, -0.07466, -0.9808), (2.194, -0.03806, 0.9808), (2.01, -0.07466, 0.9239), (1.841, -0.1084, 0.8315), (1.692, -0.1379, 0.7071), (1.57, -0.1622, 0.5556), (1.48, -0.1802, 0.3827), (1.424, -0.1913, 0.1951), (1.405, -0.1951, 0.0), (1.424, -0.1913, -0.1951), (1.48, -0.1802, -0.3827), (1.57, -0.1622, -0.5556), (1.692, -0.1379, -0.7071), (1.841, -0.1084, -0.8315), (2.01, -0.07466, -0.9239), (2.194, -0.03806, -0.9808), (2.191, 1.863e-08, 0.9808), (2.003, 5.215e-08, 0.9239), (1.83, 1.49e-07, 0.8315), (1.679, 2.98e-08, 0.7071), (1.554, 1.639e-07, 0.5556), (1.462, 1.49e-08, 0.3827), (1.405, 2.682e-07, 0.1951), (1.386, 4.47e-07, 0.0), (1.405, 2.682e-07, -0.1951), (1.462, 1.49e-08, -0.3827), (1.554, 1.639e-07, -0.5556), (1.679, 2.98e-08, -0.7071), (1.83, 1.49e-07, -0.8315), (2.003, 5.215e-08, -0.9239), (2.191, 1.863e-08, -0.9808), (2.194, 0.03806, 0.9808), (2.01, 0.07466, 0.9239), (1.841, 0.1084, 0.8315), (1.692, 0.1379, 0.7071), (1.57, 0.1622, 0.5556), (1.48, 0.1802, 0.3827), (1.424, 0.1913, 0.1951), (1.405, 0.1951, 0.0), (1.424, 0.1913, -0.1951), (1.48, 0.1802, -0.3827), (1.57, 0.1622, -0.5556), (1.692, 0.1379, -0.7071), (1.841, 0.1084, -0.8315), (2.01, 0.07466, -0.9239), (2.194, 0.03806, -0.9808), (2.205, 0.07466, 0.9808), (2.032, 0.1464, 0.9239), (1.872, 0.2126, 0.8315), (1.732, 0.2706, 0.7071), (1.617, 0.3182, 0.5556), (1.532, 0.3536, 0.3827), (1.48, 0.3753, 0.1951), (1.462, 0.3827, 0.0), (1.48, 0.3753, -0.1951), (1.532, 0.3536, -0.3827), (1.617, 0.3182, -0.5556), (1.732, 0.2706, -0.7071), (1.872, 0.2126, -0.8315), (2.032, 0.1464, -0.9239), (2.205, 0.07466, -0.9808), (2.223, 0.1084, 0.9808), (2.067, 0.2126, 0.9239), (1.924, 0.3087, 0.8315), (1.798, 0.3928, 0.7071), (1.694, 0.4619, 0.5556), (1.617, 0.5133, 0.3827), (1.57, 0.5449, 0.1951), (1.554, 0.5556, 0.0), (1.57, 0.5449, -0.1951), (1.617, 0.5133, -0.3827), (1.694, 0.4619, -0.5556), (1.798, 0.3928, -0.7071), (1.924, 0.3087, -0.8315), (2.067, 0.2126, -0.9239), (2.223, 0.1084, -0.9808), (2.248, 0.1379, 0.9808), (2.115, 0.2706, 0.9239), (1.993, 0.3928, 0.8315), (1.886, 0.5, 0.7071), (1.798, 0.5879, 0.5556), (1.732, 0.6533, 0.3827), (1.692, 0.6935, 0.1951), (1.679, 0.7071, 0.0), (1.692, 0.6935, -0.1951), (1.732, 0.6533, -0.3827), (1.798, 0.5879, -0.5556), (1.886, 0.5, -0.7071), (1.993, 0.3928, -0.8315), (2.115, 0.2706, -0.9239), (2.248, 0.1379, -0.9808), (2.277, 0.1622, 0.9808), (2.173, 0.3182, 0.9239), (2.077, 0.4619, 0.8315), (1.993, 0.5879, 0.7071), (1.924, 0.6913, 0.5556), (1.872, 0.7682, 0.3827), (1.841, 0.8155, 0.1951), (1.83, 0.8315, 0.0), (1.841, 0.8155, -0.1951), (1.872, 0.7682, -0.3827), (1.924, 0.6913, -0.5556), (1.993, 0.5879, -0.7071), (2.077, 0.4619, -0.8315), (2.173, 0.3182, -0.9239), (2.277, 0.1622, -0.9808), (2.311, 0.1802, 0.9808), (2.239, 0.3536, 0.9239), (2.173, 0.5133, 0.8315), (2.115, 0.6533, 0.7071), (2.067, 0.7682, 0.5556), (2.032, 0.8536, 0.3827), (2.01, 0.9061, 0.1951), (2.003, 0.9239, 0.0), (2.01, 0.9061, -0.1951), (2.032, 0.8536, -0.3827), (2.067, 0.7682, -0.5556), (2.115, 0.6533, -0.7071), (2.173, 0.5133, -0.8315), (2.239, 0.3536, -0.9239), (2.311, 0.1802, -0.9808), (2.348, 0.1913, 0.9808), (2.311, 0.3753, 0.9239), (2.277, 0.5449, 0.8315), (2.248, 0.6935, 0.7071), (2.223, 0.8155, 0.5556), (2.205, 0.9061, 0.3827), (2.194, 0.9619, 0.1951), (2.191, 0.9808, 0.0), (2.194, 0.9619, -0.1951), (2.205, 0.9061, -0.3827), (2.223, 0.8155, -0.5556), (2.248, 0.6935, -0.7071), (2.277, 0.5449, -0.8315), (2.311, 0.3753, -0.9239), (2.348, 0.1913, -0.9808), (2.386, 0.1951, 0.9808), (2.386, 0.3827, 0.9239), (2.386, 0.7071, 0.7071), (2.386, 0.9239, 0.3827), (2.386, 0.9239, -0.3827), (2.386, 0.7071, -0.7071), (2.386, 0.5556, -0.8315), (2.386, 0.3827, -0.9239), (2.386, 0.1951, -0.9808)], [], [(477, 4, 14, 15), (0, 474, 7, 8), (5, 477, 15, 16), (475, 0, 8, 9), (478, 5, 16, 17), (1, 475, 9, 10), (479, 478, 17, 18), (476, 1, 10, 11), (480, 479, 18, 19), (2, 476, 11, 12), (481, 480, 19, 20), (3, 2, 12, 13), (473, 81, 6), (307, 481, 20), (4, 3, 13, 14), (474, 473, 6, 7), (14, 13, 28, 29), (7, 6, 21, 22), (15, 14, 29, 30), (8, 7, 22, 23), (16, 15, 30, 31), (9, 8, 23, 24), (17, 16, 31, 32), (10, 9, 24, 25), (18, 17, 32, 33), (11, 10, 25, 26), (19, 18, 33, 34), (12, 11, 26, 27), (20, 19, 34, 35), (13, 12, 27, 28), (6, 81, 21), (307, 20, 35), (33, 32, 47, 48), (26, 25, 40, 41), (34, 33, 48, 49), (27, 26, 41, 42), (35, 34, 49, 50), (28, 27, 42, 43), (21, 81, 36), (307, 35, 50), (29, 28, 43, 44), (22, 21, 36, 37), (30, 29, 44, 45), (23, 22, 37, 38), (31, 30, 45, 46), (24, 23, 38, 39), (32, 31, 46, 47), (25, 24, 39, 40), (37, 36, 51, 52), (45, 44, 59, 60), (38, 37, 52, 53), (46, 45, 60, 61), (39, 38, 53, 54), (47, 46, 61, 62), (40, 39, 54, 55), (48, 47, 62, 63), (41, 40, 55, 56), (49, 48, 63, 64), (42, 41, 56, 57), (50, 49, 64, 65), (43, 42, 57, 58), (36, 81, 51), (307, 50, 65), (44, 43, 58, 59), (56, 55, 70, 71), (64, 63, 78, 79), (57, 56, 71, 72), (65, 64, 79, 80), (58, 57, 72, 73), (51, 81, 66), (307, 65, 80), (59, 58, 73, 74), (52, 51, 66, 67), (60, 59, 74, 75), (53, 52, 67, 68), (61, 60, 75, 76), (54, 53, 68, 69), (62, 61, 76, 77), (55, 54, 69, 70), (63, 62, 77, 78), (75, 74, 90, 91), (68, 67, 83, 84), (76, 75, 91, 92), (69, 68, 84, 85), (77, 76, 92, 93), (70, 69, 85, 86), (78, 77, 93, 94), (71, 70, 86, 87), (79, 78, 94, 95), (72, 71, 87, 88), (80, 79, 95, 96), (73, 72, 88, 89), (66, 81, 82), (307, 80, 96), (74, 73, 89, 90), (67, 66, 82, 83), (95, 94, 109, 110), (88, 87, 102, 103), (96, 95, 110, 111), (89, 88, 103, 104), (82, 81, 97), (307, 96, 111), (90, 89, 104, 105), (83, 82, 97, 98), (91, 90, 105, 106), (84, 83, 98, 99), (92, 91, 106, 107), (85, 84, 99, 100), (93, 92, 107, 108), (86, 85, 100, 101), (94, 93, 108, 109), (87, 86, 101, 102), (107, 106, 121, 122), (100, 99, 114, 115), (108, 107, 122, 123), (101, 100, 115, 116), (109, 108, 123, 124), (102, 101, 116, 117), (110, 109, 124, 125), (103, 102, 117, 118), (111, 110, 125, 126), (104, 103, 118, 119), (97, 81, 112), (307, 111, 126), (105, 104, 119, 120), (98, 97, 112, 113), (106, 105, 120, 121), (99, 98, 113, 114), (126, 125, 140, 141), (119, 118, 133, 134), (112, 81, 127), (307, 126, 141), (120, 119, 134, 135), (113, 112, 127, 128), (121, 120, 135, 136), (114, 113, 128, 129), (122, 121, 136, 137), (115, 114, 129, 130), (123, 122, 137, 138), (116, 115, 130, 131), (124, 123, 138, 139), (117, 116, 131, 132), (125, 124, 139, 140), (118, 117, 132, 133), (130, 129, 144, 145), (138, 137, 152, 153), (131, 130, 145, 146), (139, 138, 153, 154), (132, 131, 146, 147), (140, 139, 154, 155), (133, 132, 147, 148), (141, 140, 155, 156), (134, 133, 148, 149), (127, 81, 142), (307, 141, 156), (135, 134, 149, 150), (128, 127, 142, 143), (136, 135, 150, 151), (129, 128, 143, 144), (137, 136, 151, 152), (149, 148, 163, 164), (142, 81, 157), (307, 156, 171), (150, 149, 164, 165), (143, 142, 157, 158), (151, 150, 165, 166), (144, 143, 158, 159), (152, 151, 166, 167), (145, 144, 159, 160), (153, 152, 167, 168), (146, 145, 160, 161), (154, 153, 168, 169), (147, 146, 161, 162), (155, 154, 169, 170), (148, 147, 162, 163), (156, 155, 170, 171), (168, 167, 182, 183), (161, 160, 175, 176), (169, 168, 183, 184), (162, 161, 176, 177), (170, 169, 184, 185), (163, 162, 177, 178), (171, 170, 185, 186), (164, 163, 178, 179), (157, 81, 172), (307, 171, 186), (165, 164, 179, 180), (158, 157, 172, 173), (166, 165, 180, 181), (159, 158, 173, 174), (167, 166, 181, 182), (160, 159, 174, 175), (172, 81, 187), (307, 186, 201), (180, 179, 194, 195), (173, 172, 187, 188), (181, 180, 195, 196), (174, 173, 188, 189), (182, 181, 196, 197), (175, 174, 189, 190), (183, 182, 197, 198), (176, 175, 190, 191), (184, 183, 198, 199), (177, 176, 191, 192), (185, 184, 199, 200), (178, 177, 192, 193), (186, 185, 200, 201), (179, 178, 193, 194), (191, 190, 205, 206), (199, 198, 213, 214), (192, 191, 206, 207), (200, 199, 214, 215), (193, 192, 207, 208), (201, 200, 215, 216), (194, 193, 208, 209), (187, 81, 202), (307, 201, 216), (195, 194, 209, 210), (188, 187, 202, 203), (196, 195, 210, 211), (189, 188, 203, 204), (197, 196, 211, 212), (190, 189, 204, 205), (198, 197, 212, 213), (210, 209, 224, 225), (203, 202, 217, 218), (211, 210, 225, 226), (204, 203, 218, 219), (212, 211, 226, 227), (205, 204, 219, 220), (213, 212, 227, 228), (206, 205, 220, 221), (214, 213, 228, 229), (207, 206, 221, 222), (215, 214, 229, 230), (208, 207, 222, 223), (216, 215, 230, 231), (209, 208, 223, 224), (202, 81, 217), (307, 216, 231), (229, 228, 243, 244), (222, 221, 236, 237), (230, 229, 244, 245), (223, 222, 237, 238), (231, 230, 245, 246), (224, 223, 238, 239), (217, 81, 232), (307, 231, 246), (225, 224, 239, 240), (218, 217, 232, 233), (226, 225, 240, 241), (219, 218, 233, 234), (227, 226, 241, 242), (220, 219, 234, 235), (228, 227, 242, 243), (221, 220, 235, 236), (241, 240, 255, 256), (234, 233, 248, 249), (242, 241, 256, 257), (235, 234, 249, 250), (243, 242, 257, 258), (236, 235, 250, 251), (244, 243, 258, 259), (237, 236, 251, 252), (245, 244, 259, 260), (238, 237, 252, 253), (246, 245, 260, 261), (239, 238, 253, 254), (232, 81, 247), (307, 246, 261), (240, 239, 254, 255), (233, 232, 247, 248), (260, 259, 274, 275), (253, 252, 267, 268), (261, 260, 275, 276), (254, 253, 268, 269), (247, 81, 262), (307, 261, 276), (255, 254, 269, 270), (248, 247, 262, 263), (256, 255, 270, 271), (249, 248, 263, 264), (257, 256, 271, 272), (250, 249, 264, 265), (258, 257, 272, 273), (251, 250, 265, 266), (259, 258, 273, 274), (252, 251, 266, 267), (264, 263, 278, 279), (272, 271, 286, 287), (265, 264, 279, 280), (273, 272, 287, 288), (266, 265, 280, 281), (274, 273, 288, 289), (267, 266, 281, 282), (275, 274, 289, 290), (268, 267, 282, 283), (276, 275, 290, 291), (269, 268, 283, 284), (262, 81, 277), (307, 276, 291), (270, 269, 284, 285), (263, 262, 277, 278), (271, 270, 285, 286), (283, 282, 297, 298), (291, 290, 305, 306), (284, 283, 298, 299), (277, 81, 292), (307, 291, 306), (285, 284, 299, 300), (278, 277, 292, 293), (286, 285, 300, 301), (279, 278, 293, 294), (287, 286, 301, 302), (280, 279, 294, 295), (288, 287, 302, 303), (281, 280, 295, 296), (289, 288, 303, 304), (282, 281, 296, 297), (290, 289, 304, 305), (302, 301, 317, 318), (295, 294, 310, 311), (303, 302, 318, 319), (296, 295, 311, 312), (304, 303, 319, 320), (297, 296, 312, 313), (305, 304, 320, 321), (298, 297, 313, 314), (306, 305, 321, 322), (299, 298, 314, 315), (292, 81, 308), (307, 306, 322), (300, 299, 315, 316), (293, 292, 308, 309), (301, 300, 316, 317), (294, 293, 309, 310), (322, 321, 336, 337), (315, 314, 329, 330), (308, 81, 323), (307, 322, 337), (316, 315, 330, 331), (309, 308, 323, 324), (317, 316, 331, 332), (310, 309, 324, 325), (318, 317, 332, 333), (311, 310, 325, 326), (319, 318, 333, 334), (312, 311, 326, 327), (320, 319, 334, 335), (313, 312, 327, 328), (321, 320, 335, 336), (314, 313, 328, 329), (326, 325, 340, 341), (334, 333, 348, 349), (327, 326, 341, 342), (335, 334, 349, 350), (328, 327, 342, 343), (336, 335, 350, 351), (329, 328, 343, 344), (337, 336, 351, 352), (330, 329, 344, 345), (323, 81, 338), (307, 337, 352), (331, 330, 345, 346), (324, 323, 338, 339), (332, 331, 346, 347), (325, 324, 339, 340), (333, 332, 347, 348), (345, 344, 359, 360), (338, 81, 353), (307, 352, 367), (346, 345, 360, 361), (339, 338, 353, 354), (347, 346, 361, 362), (340, 339, 354, 355), (348, 347, 362, 363), (341, 340, 355, 356), (349, 348, 363, 364), (342, 341, 356, 357), (350, 349, 364, 365), (343, 342, 357, 358), (351, 350, 365, 366), (344, 343, 358, 359), (352, 351, 366, 367), (364, 363, 378, 379), (357, 356, 371, 372), (365, 364, 379, 380), (358, 357, 372, 373), (366, 365, 380, 381), (359, 358, 373, 374), (367, 366, 381, 382), (360, 359, 374, 375), (353, 81, 368), (307, 367, 382), (361, 360, 375, 376), (354, 353, 368, 369), (362, 361, 376, 377), (355, 354, 369, 370), (363, 362, 377, 378), (356, 355, 370, 371), (307, 382, 397), (376, 375, 390, 391), (369, 368, 383, 384), (377, 376, 391, 392), (370, 369, 384, 385), (378, 377, 392, 393), (371, 370, 385, 386), (379, 378, 393, 394), (372, 371, 386, 387), (380, 379, 394, 395), (373, 372, 387, 388), (381, 380, 395, 396), (374, 373, 388, 389), (382, 381, 396, 397), (375, 374, 389, 390), (368, 81, 383), (395, 394, 409, 410), (388, 387, 402, 403), (396, 395, 410, 411), (389, 388, 403, 404), (397, 396, 411, 412), (390, 389, 404, 405), (383, 81, 398), (307, 397, 412), (391, 390, 405, 406), (384, 383, 398, 399), (392, 391, 406, 407), (385, 384, 399, 400), (393, 392, 407, 408), (386, 385, 400, 401), (394, 393, 408, 409), (387, 386, 401, 402), (399, 398, 413, 414), (407, 406, 421, 422), (400, 399, 414, 415), (408, 407, 422, 423), (401, 400, 415, 416), (409, 408, 423, 424), (402, 401, 416, 417), (410, 409, 424, 425), (403, 402, 417, 418), (411, 410, 425, 426), (404, 403, 418, 419), (412, 411, 426, 427), (405, 404, 419, 420), (398, 81, 413), (307, 412, 427), (406, 405, 420, 421), (418, 417, 432, 433), (426, 425, 440, 441), (419, 418, 433, 434), (427, 426, 441, 442), (420, 419, 434, 435), (413, 81, 428), (307, 427, 442), (421, 420, 435, 436), (414, 413, 428, 429), (422, 421, 436, 437), (415, 414, 429, 430), (423, 422, 437, 438), (416, 415, 430, 431), (424, 423, 438, 439), (417, 416, 431, 432), (425, 424, 439, 440), (437, 436, 451, 452), (430, 429, 444, 445), (438, 437, 452, 453), (431, 430, 445, 446), (439, 438, 453, 454), (432, 431, 446, 447), (440, 439, 454, 455), (433, 432, 447, 448), (441, 440, 455, 456), (434, 433, 448, 449), (442, 441, 456, 457), (435, 434, 449, 450), (428, 81, 443), (307, 442, 457), (436, 435, 450, 451), (429, 428, 443, 444), (456, 455, 470, 471), (449, 448, 463, 464), (457, 456, 471, 472), (450, 449, 464, 465), (443, 81, 458), (307, 457, 472), (451, 450, 465, 466), (444, 443, 458, 459), (452, 451, 466, 467), (445, 444, 459, 460), (453, 452, 467, 468), (446, 445, 460, 461), (454, 453, 468, 469), (447, 446, 461, 462), (455, 454, 469, 470), (448, 447, 462, 463), (460, 459, 474, 0), (468, 467, 477, 5), (461, 460, 0, 475), (469, 468, 5, 478), (462, 461, 475, 1), (470, 469, 478, 479), (463, 462, 1, 476), (471, 470, 479, 480), (464, 463, 476, 2), (472, 471, 480, 481), (465, 464, 2, 3), (458, 81, 473), (307, 472, 481), (466, 465, 3, 4), (459, 458, 473, 474), (467, 466, 4, 477)])
me_sphere.polygons.foreach_set('use_smooth', [True] * 512)
_uv = me_sphere.uv_layers.new(name='UVMap')
_uv.uv.foreach_set('vector', [0.75, 0.375, 0.75, 0.4375, 0.7188, 0.4375, 0.7188, 0.375, 0.75, 0.8125, 0.75, 0.875, 0.7188, 0.875, 0.7188, 0.8125, 0.75, 0.3125, 0.75, 0.375, 0.7188, 0.375, 0.7188, 0.3125, 0.75, 0.75, 0.75, 0.8125, 0.7188, 0.8125, 0.7188, 0.75, 0.75, 0.25, 0.75, 0.3125, 0.7188, 0.3125, 0.7188, 0.25, 0.75, 0.6875, 0.75, 0.75, 0.7188, 0.75, 0.7188, 0.6875, 0.75, 0.1875, 0.75, 0.25, 0.7188, 0.25, 0.7188, 0.1875, 0.75, 0.625, 0.75, 0.6875, 0.7188, 0.6875, 0.7188, 0.625, 0.75, 0.125, 0.75, 0.1875, 0.7188, 0.1875, 0.7188, 0.125, 0.75, 0.5625, 0.75, 0.625, 0.7188, 0.625, 0.7188, 0.5625, 0.75, 0.0625, 0.75, 0.125, 0.7188, 0.125, 0.7188, 0.0625, 0.75, 0.5, 0.75, 0.5625, 0.7188, 0.5625, 0.7188, 0.5, 0.75, 0.9375, 0.7344, 1.0, 0.7188, 0.9375, 0.7344, 0.0, 0.75, 0.0625, 0.7188, 0.0625, 0.75, 0.4375, 0.75, 0.5, 0.7188, 0.5, 0.7188, 0.4375, 0.75, 0.875, 0.75, 0.9375, 0.7188, 0.9375, 0.7188, 0.875, 0.7188, 0.4375, 0.7188, 0.5, 0.6875, 0.5, 0.6875, 0.4375, 0.7188, 0.875, 0.7188, 0.9375, 0.6875, 0.9375, 0.6875, 0.875, 0.7188, 0.375, 0.7188, 0.4375, 0.6875, 0.4375, 0.6875, 0.375, 0.7188, 0.8125, 0.7188, 0.875, 0.6875, 0.875, 0.6875, 0.8125, 0.7188, 0.3125, 0.7188, 0.375, 0.6875, 0.375, 0.6875, 0.3125, 0.7188, 0.75, 0.7188, 0.8125, 0.6875, 0.8125, 0.6875, 0.75, 0.7188, 0.25, 0.7188, 0.3125, 0.6875, 0.3125, 0.6875, 0.25, 0.7188, 0.6875, 0.7188, 0.75, 0.6875, 0.75, 0.6875, 0.6875, 0.7188, 0.1875, 0.7188, 0.25, 0.6875, 0.25, 0.6875, 0.1875, 0.7188, 0.625, 0.7188, 0.6875, 0.6875, 0.6875, 0.6875, 0.625, 0.7188, 0.125, 0.7188, 0.1875, 0.6875, 0.1875, 0.6875, 0.125, 0.7188, 0.5625, 0.7188, 0.625, 0.6875, 0.625, 0.6875, 0.5625, 0.7188, 0.0625, 0.7188, 0.125, 0.6875, 0.125, 0.6875, 0.0625, 0.7188, 0.5, 0.7188, 0.5625, 0.6875, 0.5625, 0.6875, 0.5, 0.7188, 0.9375, 0.7031, 1.0, 0.6875, 0.9375, 0.7031, 0.0, 0.7188, 0.0625, 0.6875, 0.0625, 0.6875, 0.1875, 0.6875, 0.25, 0.6562, 0.25, 0.6562, 0.1875, 0.6875, 0.625, 0.6875, 0.6875, 0.6562, 0.6875, 0.6562, 0.625, 0.6875, 0.125, 0.6875, 0.1875, 0.6562, 0.1875, 0.6562, 0.125, 0.6875, 0.5625, 0.6875, 0.625, 0.6562, 0.625, 0.6562, 0.5625, 0.6875, 0.0625, 0.6875, 0.125, 0.6562, 0.125, 0.6562, 0.0625, 0.6875, 0.5, 0.6875, 0.5625, 0.6562, 0.5625, 0.6562, 0.5, 0.6875, 0.9375, 0.6719, 1.0, 0.6562, 0.9375, 0.6719, 0.0, 0.6875, 0.0625, 0.6562, 0.0625, 0.6875, 0.4375, 0.6875, 0.5, 0.6562, 0.5, 0.6562, 0.4375, 0.6875, 0.875, 0.6875, 0.9375, 0.6562, 0.9375, 0.6562, 0.875, 0.6875, 0.375, 0.6875, 0.4375, 0.6562, 0.4375, 0.6562, 0.375, 0.6875, 0.8125, 0.6875, 0.875, 0.6562, 0.875, 0.6562, 0.8125, 0.6875, 0.3125, 0.6875, 0.375, 0.6562, 0.375, 0.6562, 0.3125, 0.6875, 0.75, 0.6875, 0.8125, 0.6562, 0.8125, 0.6562, 0.75, 0.6875, 0.25, 0.6875, 0.3125, 0.6562, 0.3125, 0.6562, 0.25, 0.6875, 0.6875, 0.6875, 0.75, 0.6562, 0.75, 0.6562, 0.6875, 0.6562, 0.875, 0.6562, 0.9375, 0.625, 0.9375, 0.625, 0.875, 0.6562, 0.375, 0.6562, 0.4375, 0.625, 0.4375, 0.625, 0.375, 0.6562, 0.8125, 0.6562, 0.875, 0.625, 0.875, 0.625, 0.8125, 0.6562, 0.3125, 0.6562, 0.375, 0.625, 0.375, 0.625, 0.3125, 0.6562, 0.75, 0.6562, 0.8125, 0.625, 0.8125, 0.625, 0.75, 0.6562, 0.25, 0.6562, 0.3125, 0.625, 0.3125, 0.625, 0.25, 0.6562, 0.6875, 0.6562, 0.75, 0.625, 0.75, 0.625, 0.6875, 0.6562, 0.1875, 0.6562, 0.25, 0.625, 0.25, 0.625, 0.1875, 0.6562, 0.625, 0.6562, 0.6875, 0.625, 0.6875, 0.625, 0.625, 0.6562, 0.125, 0.6562, 0.1875, 0.625, 0.1875, 0.625, 0.125, 0.6562, 0.5625, 0.6562, 0.625, 0.625, 0.625, 0.625, 0.5625, 0.6562, 0.0625, 0.6562, 0.125, 0.625, 0.125, 0.625, 0.0625, 0.6562, 0.5, 0.6562, 0.5625, 0.625, 0.5625, 0.625, 0.5, 0.6562, 0.9375, 0.6406, 1.0, 0.625, 0.9375, 0.6406, 0.0, 0.6562, 0.0625, 0.625, 0.0625, 0.6562, 0.4375, 0.6562, 0.5, 0.625, 0.5, 0.625, 0.4375, 0.625, 0.625, 0.625, 0.6875, 0.5938, 0.6875, 0.5938, 0.625, 0.625, 0.125, 0.625, 0.1875, 0.5938, 0.1875, 0.5938, 0.125, 0.625, 0.5625, 0.625, 0.625, 0.5938, 0.625, 0.5938, 0.5625, 0.625, 0.0625, 0.625, 0.125, 0.5938, 0.125, 0.5938, 0.0625, 0.625, 0.5, 0.625, 0.5625, 0.5938, 0.5625, 0.5938, 0.5, 0.625, 0.9375, 0.6094, 1.0, 0.5938, 0.9375, 0.6094, 0.0, 0.625, 0.0625, 0.5938, 0.0625, 0.625, 0.4375, 0.625, 0.5, 0.5938, 0.5, 0.5938, 0.4375, 0.625, 0.875, 0.625, 0.9375, 0.5938, 0.9375, 0.5938, 0.875, 0.625, 0.375, 0.625, 0.4375, 0.5938, 0.4375, 0.5938, 0.375, 0.625, 0.8125, 0.625, 0.875, 0.5938, 0.875, 0.5938, 0.8125, 0.625, 0.3125, 0.625, 0.375, 0.5938, 0.375, 0.5938, 0.3125, 0.625, 0.75, 0.625, 0.8125, 0.5938, 0.8125, 0.5938, 0.75, 0.625, 0.25, 0.625, 0.3125, 0.5938, 0.3125, 0.5938, 0.25, 0.625, 0.6875, 0.625, 0.75, 0.5938, 0.75, 0.5938, 0.6875, 0.625, 0.1875, 0.625, 0.25, 0.5938, 0.25, 0.5938, 0.1875, 0.5938, 0.375, 0.5938, 0.4375, 0.5625, 0.4375, 0.5625, 0.375, 0.5938, 0.8125, 0.5938, 0.875, 0.5625, 0.875, 0.5625, 0.8125, 0.5938, 0.3125, 0.5938, 0.375, 0.5625, 0.375, 0.5625, 0.3125, 0.5938, 0.75, 0.5938, 0.8125, 0.5625, 0.8125, 0.5625, 0.75, 0.5938, 0.25, 0.5938, 0.3125, 0.5625, 0.3125, 0.5625, 0.25, 0.5938, 0.6875, 0.5938, 0.75, 0.5625, 0.75, 0.5625, 0.6875, 0.5938, 0.1875, 0.5938, 0.25, 0.5625, 0.25, 0.5625, 0.1875, 0.5938, 0.625, 0.5938, 0.6875, 0.5625, 0.6875, 0.5625, 0.625, 0.5938, 0.125, 0.5938, 0.1875, 0.5625, 0.1875, 0.5625, 0.125, 0.5938, 0.5625, 0.5938, 0.625, 0.5625, 0.625, 0.5625, 0.5625, 0.5938, 0.0625, 0.5938, 0.125, 0.5625, 0.125, 0.5625, 0.0625, 0.5938, 0.5, 0.5938, 0.5625, 0.5625, 0.5625, 0.5625, 0.5, 0.5938, 0.9375, 0.5781, 1.0, 0.5625, 0.9375, 0.5781, 0.0, 0.5938, 0.0625, 0.5625, 0.0625, 0.5938, 0.4375, 0.5938, 0.5, 0.5625, 0.5, 0.5625, 0.4375, 0.5938, 0.875, 0.5938, 0.9375, 0.5625, 0.9375, 0.5625, 0.875, 0.5625, 0.125, 0.5625, 0.1875, 0.5312, 0.1875, 0.5312, 0.125, 0.5625, 0.5625, 0.5625, 0.625, 0.5312, 0.625, 0.5312, 0.5625, 0.5625, 0.0625, 0.5625, 0.125, 0.5312, 0.125, 0.5312, 0.0625, 0.5625, 0.5, 0.5625, 0.5625, 0.5312, 0.5625, 0.5312, 0.5, 0.5625, 0.9375, 0.5469, 1.0, 0.5312, 0.9375, 0.5469, 0.0, 0.5625, 0.0625, 0.5312, 0.0625, 0.5625, 0.4375, 0.5625, 0.5, 0.5312, 0.5, 0.5312, 0.4375, 0.5625, 0.875, 0.5625, 0.9375, 0.5312, 0.9375, 0.5312, 0.875, 0.5625, 0.375, 0.5625, 0.4375, 0.5312, 0.4375, 0.5312, 0.375, 0.5625, 0.8125, 0.5625, 0.875, 0.5312, 0.875, 0.5312, 0.8125, 0.5625, 0.3125, 0.5625, 0.375, 0.5312, 0.375, 0.5312, 0.3125, 0.5625, 0.75, 0.5625, 0.8125, 0.5312, 0.8125, 0.5312, 0.75, 0.5625, 0.25, 0.5625, 0.3125, 0.5312, 0.3125, 0.5312, 0.25, 0.5625, 0.6875, 0.5625, 0.75, 0.5312, 0.75, 0.5312, 0.6875, 0.5625, 0.1875, 0.5625, 0.25, 0.5312, 0.25, 0.5312, 0.1875, 0.5625, 0.625, 0.5625, 0.6875, 0.5312, 0.6875, 0.5312, 0.625, 0.5312, 0.3125, 0.5312, 0.375, 0.5, 0.375, 0.5, 0.3125, 0.5312, 0.75, 0.5312, 0.8125, 0.5, 0.8125, 0.5, 0.75, 0.5312, 0.25, 0.5312, 0.3125, 0.5, 0.3125, 0.5, 0.25, 0.5312, 0.6875, 0.5312, 0.75, 0.5, 0.75, 0.5, 0.6875, 0.5312, 0.1875, 0.5312, 0.25, 0.5, 0.25, 0.5, 0.1875, 0.5312, 0.625, 0.5312, 0.6875, 0.5, 0.6875, 0.5, 0.625, 0.5312, 0.125, 0.5312, 0.1875, 0.5, 0.1875, 0.5, 0.125, 0.5312, 0.5625, 0.5312, 0.625, 0.5, 0.625, 0.5, 0.5625, 0.5312, 0.0625, 0.5312, 0.125, 0.5, 0.125, 0.5, 0.0625, 0.5312, 0.5, 0.5312, 0.5625, 0.5, 0.5625, 0.5, 0.5, 0.5312, 0.9375, 0.5156, 1.0, 0.5, 0.9375, 0.5156, 0.0, 0.5312, 0.0625, 0.5, 0.0625, 0.5312, 0.4375, 0.5312, 0.5, 0.5, 0.5, 0.5, 0.4375, 0.5312, 0.875, 0.5312, 0.9375, 0.5, 0.9375, 0.5, 0.875, 0.5312, 0.375, 0.5312, 0.4375, 0.5, 0.4375, 0.5, 0.375, 0.5312, 0.8125, 0.5312, 0.875, 0.5, 0.875, 0.5, 0.8125, 0.5, 0.0625, 0.5, 0.125, 0.4688, 0.125, 0.4688, 0.0625, 0.5, 0.5, 0.5, 0.5625, 0.4688, 0.5625, 0.4687, 0.5, 0.5, 0.9375, 0.4844, 1.0, 0.4688, 0.9375, 0.4844, 0.0, 0.5, 0.0625, 0.4688, 0.0625, 0.5, 0.4375, 0.5, 0.5, 0.4687, 0.5, 0.4688, 0.4375, 0.5, 0.875, 0.5, 0.9375, 0.4688, 0.9375, 0.4688, 0.875, 0.5, 0.375, 0.5, 0.4375, 0.4688, 0.4375, 0.4688, 0.375, 0.5, 0.8125, 0.5, 0.875, 0.4688, 0.875, 0.4688, 0.8125, 0.5, 0.3125, 0.5, 0.375, 0.4688, 0.375, 0.4687, 0.3125, 0.5, 0.75, 0.5, 0.8125, 0.4688, 0.8125, 0.4688, 0.75, 0.5, 0.25, 0.5, 0.3125, 0.4687, 0.3125, 0.4688, 0.25, 0.5, 0.6875, 0.5, 0.75, 0.4688, 0.75, 0.4687, 0.6875, 0.5, 0.1875, 0.5, 0.25, 0.4688, 0.25, 0.4688, 0.1875, 0.5, 0.625, 0.5, 0.6875, 0.4687, 0.6875, 0.4688, 0.625, 0.5, 0.125, 0.5, 0.1875, 0.4688, 0.1875, 0.4688, 0.125, 0.5, 0.5625, 0.5, 0.625, 0.4688, 0.625, 0.4688, 0.5625, 0.4688, 0.75, 0.4688, 0.8125, 0.4375, 0.8125, 0.4375, 0.75, 0.4688, 0.25, 0.4687, 0.3125, 0.4375, 0.3125, 0.4375, 0.25, 0.4687, 0.6875, 0.4688, 0.75, 0.4375, 0.75, 0.4375, 0.6875, 0.4688, 0.1875, 0.4688, 0.25, 0.4375, 0.25, 0.4375, 0.1875, 0.4688, 0.625, 0.4687, 0.6875, 0.4375, 0.6875, 0.4375, 0.625, 0.4688, 0.125, 0.4688, 0.1875, 0.4375, 0.1875, 0.4375, 0.125, 0.4688, 0.5625, 0.4688, 0.625, 0.4375, 0.625, 0.4375, 0.5625, 0.4688, 0.0625, 0.4688, 0.125, 0.4375, 0.125, 0.4375, 0.0625, 0.4687, 0.5, 0.4688, 0.5625, 0.4375, 0.5625, 0.4375, 0.5, 0.4688, 0.9375, 0.4531, 1.0, 0.4375, 0.9375, 0.4531, 0.0, 0.4688, 0.0625, 0.4375, 0.0625, 0.4688, 0.4375, 0.4687, 0.5, 0.4375, 0.5, 0.4375, 0.4375, 0.4688, 0.875, 0.4688, 0.9375, 0.4375, 0.9375, 0.4375, 0.875, 0.4688, 0.375, 0.4688, 0.4375, 0.4375, 0.4375, 0.4375, 0.375, 0.4688, 0.8125, 0.4688, 0.875, 0.4375, 0.875, 0.4375, 0.8125, 0.4687, 0.3125, 0.4688, 0.375, 0.4375, 0.375, 0.4375, 0.3125, 0.4375, 0.5, 0.4375, 0.5625, 0.4062, 0.5625, 0.4062, 0.5, 0.4375, 0.9375, 0.4219, 1.0, 0.4062, 0.9375, 0.4219, 0.0, 0.4375, 0.0625, 0.4062, 0.0625, 0.4375, 0.4375, 0.4375, 0.5, 0.4062, 0.5, 0.4062, 0.4375, 0.4375, 0.875, 0.4375, 0.9375, 0.4062, 0.9375, 0.4062, 0.875, 0.4375, 0.375, 0.4375, 0.4375, 0.4062, 0.4375, 0.4062, 0.375, 0.4375, 0.8125, 0.4375, 0.875, 0.4062, 0.875, 0.4062, 0.8125, 0.4375, 0.3125, 0.4375, 0.375, 0.4062, 0.375, 0.4062, 0.3125, 0.4375, 0.75, 0.4375, 0.8125, 0.4062, 0.8125, 0.4062, 0.75, 0.4375, 0.25, 0.4375, 0.3125, 0.4062, 0.3125, 0.4062, 0.25, 0.4375, 0.6875, 0.4375, 0.75, 0.4062, 0.75, 0.4062, 0.6875, 0.4375, 0.1875, 0.4375, 0.25, 0.4062, 0.25, 0.4062, 0.1875, 0.4375, 0.625, 0.4375, 0.6875, 0.4062, 0.6875, 0.4062, 0.625, 0.4375, 0.125, 0.4375, 0.1875, 0.4062, 0.1875, 0.4062, 0.125, 0.4375, 0.5625, 0.4375, 0.625, 0.4062, 0.625, 0.4062, 0.5625, 0.4375, 0.0625, 0.4375, 0.125, 0.4062, 0.125, 0.4062, 0.0625, 0.4062, 0.25, 0.4062, 0.3125, 0.375, 0.3125, 0.375, 0.25, 0.4062, 0.6875, 0.4062, 0.75, 0.375, 0.75, 0.375, 0.6875, 0.4062, 0.1875, 0.4062, 0.25, 0.375, 0.25, 0.375, 0.1875, 0.4062, 0.625, 0.4062, 0.6875, 0.375, 0.6875, 0.375, 0.625, 0.4062, 0.125, 0.4062, 0.1875, 0.375, 0.1875, 0.375, 0.125, 0.4062, 0.5625, 0.4062, 0.625, 0.375, 0.625, 0.375, 0.5625, 0.4062, 0.0625, 0.4062, 0.125, 0.375, 0.125, 0.375, 0.0625, 0.4062, 0.5, 0.4062, 0.5625, 0.375, 0.5625, 0.375, 0.5, 0.4062, 0.9375, 0.3906, 1.0, 0.375, 0.9375, 0.3906, 0.0, 0.4062, 0.0625, 0.375, 0.0625, 0.4062, 0.4375, 0.4062, 0.5, 0.375, 0.5, 0.375, 0.4375, 0.4062, 0.875, 0.4062, 0.9375, 0.375, 0.9375, 0.375, 0.875, 0.4062, 0.375, 0.4062, 0.4375, 0.375, 0.4375, 0.375, 0.375, 0.4062, 0.8125, 0.4062, 0.875, 0.375, 0.875, 0.375, 0.8125, 0.4062, 0.3125, 0.4062, 0.375, 0.375, 0.375, 0.375, 0.3125, 0.4062, 0.75, 0.4062, 0.8125, 0.375, 0.8125, 0.375, 0.75, 0.375, 0.9375, 0.3594, 1.0, 0.3438, 0.9375, 0.3594, 0.0, 0.375, 0.0625, 0.3438, 0.0625, 0.375, 0.4375, 0.375, 0.5, 0.3437, 0.5, 0.3438, 0.4375, 0.375, 0.875, 0.375, 0.9375, 0.3438, 0.9375, 0.3438, 0.875, 0.375, 0.375, 0.375, 0.4375, 0.3438, 0.4375, 0.3438, 0.375, 0.375, 0.8125, 0.375, 0.875, 0.3438, 0.875, 0.3438, 0.8125, 0.375, 0.3125, 0.375, 0.375, 0.3438, 0.375, 0.3438, 0.3125, 0.375, 0.75, 0.375, 0.8125, 0.3438, 0.8125, 0.3438, 0.75, 0.375, 0.25, 0.375, 0.3125, 0.3438, 0.3125, 0.3438, 0.25, 0.375, 0.6875, 0.375, 0.75, 0.3438, 0.75, 0.3438, 0.6875, 0.375, 0.1875, 0.375, 0.25, 0.3438, 0.25, 0.3438, 0.1875, 0.375, 0.625, 0.375, 0.6875, 0.3438, 0.6875, 0.3438, 0.625, 0.375, 0.125, 0.375, 0.1875, 0.3438, 0.1875, 0.3438, 0.125, 0.375, 0.5625, 0.375, 0.625, 0.3438, 0.625, 0.3438, 0.5625, 0.375, 0.0625, 0.375, 0.125, 0.3438, 0.125, 0.3438, 0.0625, 0.375, 0.5, 0.375, 0.5625, 0.3438, 0.5625, 0.3437, 0.5, 0.3438, 0.6875, 0.3438, 0.75, 0.3125, 0.75, 0.3125, 0.6875, 0.3438, 0.1875, 0.3438, 0.25, 0.3125, 0.25, 0.3125, 0.1875, 0.3438, 0.625, 0.3438, 0.6875, 0.3125, 0.6875, 0.3125, 0.625, 0.3438, 0.125, 0.3438, 0.1875, 0.3125, 0.1875, 0.3125, 0.125, 0.3438, 0.5625, 0.3438, 0.625, 0.3125, 0.625, 0.3125, 0.5625, 0.3438, 0.0625, 0.3438, 0.125, 0.3125, 0.125, 0.3125, 0.0625, 0.3437, 0.5, 0.3438, 0.5625, 0.3125, 0.5625, 0.3125, 0.5, 0.3438, 0.9375, 0.3281, 1.0, 0.3125, 0.9375, 0.3281, 0.0, 0.3438, 0.0625, 0.3125, 0.0625, 0.3438, 0.4375, 0.3437, 0.5, 0.3125, 0.5, 0.3125, 0.4375, 0.3438, 0.875, 0.3438, 0.9375, 0.3125, 0.9375, 0.3125, 0.875, 0.3438, 0.375, 0.3438, 0.4375, 0.3125, 0.4375, 0.3125, 0.375, 0.3438, 0.8125, 0.3438, 0.875, 0.3125, 0.875, 0.3125, 0.8125, 0.3438, 0.3125, 0.3438, 0.375, 0.3125, 0.375, 0.3125, 0.3125, 0.3438, 0.75, 0.3438, 0.8125, 0.3125, 0.8125, 0.3125, 0.75, 0.3438, 0.25, 0.3438, 0.3125, 0.3125, 0.3125, 0.3125, 0.25, 0.3125, 0.4375, 0.3125, 0.5, 0.2812, 0.5, 0.2812, 0.4375, 0.3125, 0.875, 0.3125, 0.9375, 0.2812, 0.9375, 0.2812, 0.875, 0.3125, 0.375, 0.3125, 0.4375, 0.2812, 0.4375, 0.2812, 0.375, 0.3125, 0.8125, 0.3125, 0.875, 0.2812, 0.875, 0.2812, 0.8125, 0.3125, 0.3125, 0.3125, 0.375, 0.2812, 0.375, 0.2812, 0.3125, 0.3125, 0.75, 0.3125, 0.8125, 0.2812, 0.8125, 0.2812, 0.75, 0.3125, 0.25, 0.3125, 0.3125, 0.2812, 0.3125, 0.2812, 0.25, 0.3125, 0.6875, 0.3125, 0.75, 0.2812, 0.75, 0.2812, 0.6875, 0.3125, 0.1875, 0.3125, 0.25, 0.2812, 0.25, 0.2812, 0.1875, 0.3125, 0.625, 0.3125, 0.6875, 0.2812, 0.6875, 0.2812, 0.625, 0.3125, 0.125, 0.3125, 0.1875, 0.2812, 0.1875, 0.2812, 0.125, 0.3125, 0.5625, 0.3125, 0.625, 0.2812, 0.625, 0.2812, 0.5625, 0.3125, 0.0625, 0.3125, 0.125, 0.2812, 0.125, 0.2812, 0.0625, 0.3125, 0.5, 0.3125, 0.5625, 0.2812, 0.5625, 0.2812, 0.5, 0.3125, 0.9375, 0.2969, 1.0, 0.2812, 0.9375, 0.2969, 0.0, 0.3125, 0.0625, 0.2812, 0.0625, 0.2812, 0.1875, 0.2812, 0.25, 0.25, 0.25, 0.25, 0.1875, 0.2812, 0.625, 0.2812, 0.6875, 0.25, 0.6875, 0.25, 0.625, 0.2812, 0.125, 0.2812, 0.1875, 0.25, 0.1875, 0.25, 0.125, 0.2812, 0.5625, 0.2812, 0.625, 0.25, 0.625, 0.25, 0.5625, 0.2812, 0.0625, 0.2812, 0.125, 0.25, 0.125, 0.25, 0.0625, 0.2812, 0.5, 0.2812, 0.5625, 0.25, 0.5625, 0.25, 0.5, 0.2812, 0.9375, 0.2656, 1.0, 0.25, 0.9375, 0.2656, 0.0, 0.2812, 0.0625, 0.25, 0.0625, 0.2812, 0.4375, 0.2812, 0.5, 0.25, 0.5, 0.25, 0.4375, 0.2812, 0.875, 0.2812, 0.9375, 0.25, 0.9375, 0.25, 0.875, 0.2812, 0.375, 0.2812, 0.4375, 0.25, 0.4375, 0.25, 0.375, 0.2812, 0.8125, 0.2812, 0.875, 0.25, 0.875, 0.25, 0.8125, 0.2812, 0.3125, 0.2812, 0.375, 0.25, 0.375, 0.25, 0.3125, 0.2812, 0.75, 0.2812, 0.8125, 0.25, 0.8125, 0.25, 0.75, 0.2812, 0.25, 0.2812, 0.3125, 0.25, 0.3125, 0.25, 0.25, 0.2812, 0.6875, 0.2812, 0.75, 0.25, 0.75, 0.25, 0.6875, 0.25, 0.375, 0.25, 0.4375, 0.2188, 0.4375, 0.2188, 0.375, 0.25, 0.8125, 0.25, 0.875, 0.2188, 0.875, 0.2188, 0.8125, 0.25, 0.3125, 0.25, 0.375, 0.2188, 0.375, 0.2188, 0.3125, 0.25, 0.75, 0.25, 0.8125, 0.2188, 0.8125, 0.2188, 0.75, 0.25, 0.25, 0.25, 0.3125, 0.2188, 0.3125, 0.2188, 0.25, 0.25, 0.6875, 0.25, 0.75, 0.2188, 0.75, 0.2188, 0.6875, 0.25, 0.1875, 0.25, 0.25, 0.2188, 0.25, 0.2188, 0.1875, 0.25, 0.625, 0.25, 0.6875, 0.2188, 0.6875, 0.2188, 0.625, 0.25, 0.125, 0.25, 0.1875, 0.2188, 0.1875, 0.2188, 0.125, 0.25, 0.5625, 0.25, 0.625, 0.2188, 0.625, 0.2188, 0.5625, 0.25, 0.0625, 0.25, 0.125, 0.2188, 0.125, 0.2188, 0.0625, 0.25, 0.5, 0.25, 0.5625, 0.2188, 0.5625, 0.2187, 0.5, 0.25, 0.9375, 0.2344, 1.0, 0.2188, 0.9375, 0.2344, 0.0, 0.25, 0.0625, 0.2188, 0.0625, 0.25, 0.4375, 0.25, 0.5, 0.2187, 0.5, 0.2188, 0.4375, 0.25, 0.875, 0.25, 0.9375, 0.2188, 0.9375, 0.2188, 0.875, 0.2188, 0.125, 0.2188, 0.1875, 0.1875, 0.1875, 0.1875, 0.125, 0.2188, 0.5625, 0.2188, 0.625, 0.1875, 0.625, 0.1875, 0.5625, 0.2188, 0.0625, 0.2188, 0.125, 0.1875, 0.125, 0.1875, 0.0625, 0.2187, 0.5, 0.2188, 0.5625, 0.1875, 0.5625, 0.1875, 0.5, 0.2188, 0.9375, 0.2031, 1.0, 0.1875, 0.9375, 0.2031, 0.0, 0.2188, 0.0625, 0.1875, 0.0625, 0.2188, 0.4375, 0.2187, 0.5, 0.1875, 0.5, 0.1875, 0.4375, 0.2188, 0.875, 0.2188, 0.9375, 0.1875, 0.9375, 0.1875, 0.875, 0.2188, 0.375, 0.2188, 0.4375, 0.1875, 0.4375, 0.1875, 0.375, 0.2188, 0.8125, 0.2188, 0.875, 0.1875, 0.875, 0.1875, 0.8125, 0.2188, 0.3125, 0.2188, 0.375, 0.1875, 0.375, 0.1875, 0.3125, 0.2188, 0.75, 0.2188, 0.8125, 0.1875, 0.8125, 0.1875, 0.75, 0.2188, 0.25, 0.2188, 0.3125, 0.1875, 0.3125, 0.1875, 0.25, 0.2188, 0.6875, 0.2188, 0.75, 0.1875, 0.75, 0.1875, 0.6875, 0.2188, 0.1875, 0.2188, 0.25, 0.1875, 0.25, 0.1875, 0.1875, 0.2188, 0.625, 0.2188, 0.6875, 0.1875, 0.6875, 0.1875, 0.625, 0.1875, 0.8125, 0.1875, 0.875, 0.1562, 0.875, 0.1562, 0.8125, 0.1875, 0.3125, 0.1875, 0.375, 0.1563, 0.375, 0.1562, 0.3125, 0.1875, 0.75, 0.1875, 0.8125, 0.1562, 0.8125, 0.1562, 0.75, 0.1875, 0.25, 0.1875, 0.3125, 0.1562, 0.3125, 0.1562, 0.25, 0.1875, 0.6875, 0.1875, 0.75, 0.1562, 0.75, 0.1562, 0.6875, 0.1875, 0.1875, 0.1875, 0.25, 0.1562, 0.25, 0.1562, 0.1875, 0.1875, 0.625, 0.1875, 0.6875, 0.1562, 0.6875, 0.1563, 0.625, 0.1875, 0.125, 0.1875, 0.1875, 0.1562, 0.1875, 0.1562, 0.125, 0.1875, 0.5625, 0.1875, 0.625, 0.1563, 0.625, 0.1562, 0.5625, 0.1875, 0.0625, 0.1875, 0.125, 0.1562, 0.125, 0.1563, 0.0625, 0.1875, 0.5, 0.1875, 0.5625, 0.1562, 0.5625, 0.1562, 0.5, 0.1875, 0.9375, 0.1719, 1.0, 0.1563, 0.9375, 0.1719, 0.0, 0.1875, 0.0625, 0.1563, 0.0625, 0.1875, 0.4375, 0.1875, 0.5, 0.1562, 0.5, 0.1562, 0.4375, 0.1875, 0.875, 0.1875, 0.9375, 0.1563, 0.9375, 0.1562, 0.875, 0.1875, 0.375, 0.1875, 0.4375, 0.1562, 0.4375, 0.1563, 0.375, 0.1562, 0.5625, 0.1563, 0.625, 0.125, 0.625, 0.125, 0.5625, 0.1563, 0.0625, 0.1562, 0.125, 0.125, 0.125, 0.125, 0.0625, 0.1562, 0.5, 0.1562, 0.5625, 0.125, 0.5625, 0.125, 0.5, 0.1563, 0.9375, 0.1406, 1.0, 0.125, 0.9375, 0.1406, 0.0, 0.1563, 0.0625, 0.125, 0.0625, 0.1562, 0.4375, 0.1562, 0.5, 0.125, 0.5, 0.125, 0.4375, 0.1562, 0.875, 0.1563, 0.9375, 0.125, 0.9375, 0.125, 0.875, 0.1563, 0.375, 0.1562, 0.4375, 0.125, 0.4375, 0.125, 0.375, 0.1562, 0.8125, 0.1562, 0.875, 0.125, 0.875, 0.125, 0.8125, 0.1562, 0.3125, 0.1563, 0.375, 0.125, 0.375, 0.125, 0.3125, 0.1562, 0.75, 0.1562, 0.8125, 0.125, 0.8125, 0.125, 0.75, 0.1562, 0.25, 0.1562, 0.3125, 0.125, 0.3125, 0.125, 0.25, 0.1562, 0.6875, 0.1562, 0.75, 0.125, 0.75, 0.125, 0.6875, 0.1562, 0.1875, 0.1562, 0.25, 0.125, 0.25, 0.125, 0.1875, 0.1563, 0.625, 0.1562, 0.6875, 0.125, 0.6875, 0.125, 0.625, 0.1562, 0.125, 0.1562, 0.1875, 0.125, 0.1875, 0.125, 0.125, 0.125, 0.3125, 0.125, 0.375, 0.09375, 0.375, 0.09375, 0.3125, 0.125, 0.75, 0.125, 0.8125, 0.09375, 0.8125, 0.09375, 0.75, 0.125, 0.25, 0.125, 0.3125, 0.09375, 0.3125, 0.09375, 0.25, 0.125, 0.6875, 0.125, 0.75, 0.09375, 0.75, 0.09375, 0.6875, 0.125, 0.1875, 0.125, 0.25, 0.09375, 0.25, 0.09375, 0.1875, 0.125, 0.625, 0.125, 0.6875, 0.09375, 0.6875, 0.09375, 0.625, 0.125, 0.125, 0.125, 0.1875, 0.09375, 0.1875, 0.09375, 0.125, 0.125, 0.5625, 0.125, 0.625, 0.09375, 0.625, 0.09375, 0.5625, 0.125, 0.0625, 0.125, 0.125, 0.09375, 0.125, 0.09375, 0.0625, 0.125, 0.5, 0.125, 0.5625, 0.09375, 0.5625, 0.09375, 0.5, 0.125, 0.9375, 0.1094, 1.0, 0.09375, 0.9375, 0.1094, 0.0, 0.125, 0.0625, 0.09375, 0.0625, 0.125, 0.4375, 0.125, 0.5, 0.09375, 0.5, 0.09375, 0.4375, 0.125, 0.875, 0.125, 0.9375, 0.09375, 0.9375, 0.09375, 0.875, 0.125, 0.375, 0.125, 0.4375, 0.09375, 0.4375, 0.09375, 0.375, 0.125, 0.8125, 0.125, 0.875, 0.09375, 0.875, 0.09375, 0.8125, 0.09375, 0.0625, 0.09375, 0.125, 0.0625, 0.125, 0.0625, 0.0625, 0.09375, 0.5, 0.09375, 0.5625, 0.0625, 0.5625, 0.0625, 0.5, 0.09375, 0.9375, 0.07812, 1.0, 0.0625, 0.9375, 0.07812, 0.0, 0.09375, 0.0625, 0.0625, 0.0625, 0.09375, 0.4375, 0.09375, 0.5, 0.0625, 0.5, 0.0625, 0.4375, 0.09375, 0.875, 0.09375, 0.9375, 0.0625, 0.9375, 0.0625, 0.875, 0.09375, 0.375, 0.09375, 0.4375, 0.0625, 0.4375, 0.0625, 0.375, 0.09375, 0.8125, 0.09375, 0.875, 0.0625, 0.875, 0.0625, 0.8125, 0.09375, 0.3125, 0.09375, 0.375, 0.0625, 0.375, 0.0625, 0.3125, 0.09375, 0.75, 0.09375, 0.8125, 0.0625, 0.8125, 0.0625, 0.75, 0.09375, 0.25, 0.09375, 0.3125, 0.0625, 0.3125, 0.0625, 0.25, 0.09375, 0.6875, 0.09375, 0.75, 0.0625, 0.75, 0.0625, 0.6875, 0.09375, 0.1875, 0.09375, 0.25, 0.0625, 0.25, 0.0625, 0.1875, 0.09375, 0.625, 0.09375, 0.6875, 0.0625, 0.6875, 0.0625, 0.625, 0.09375, 0.125, 0.09375, 0.1875, 0.0625, 0.1875, 0.0625, 0.125, 0.09375, 0.5625, 0.09375, 0.625, 0.0625, 0.625, 0.0625, 0.5625, 0.0625, 0.75, 0.0625, 0.8125, 0.03125, 0.8125, 0.03125, 0.75, 0.0625, 0.25, 0.0625, 0.3125, 0.03125, 0.3125, 0.03125, 0.25, 0.0625, 0.6875, 0.0625, 0.75, 0.03125, 0.75, 0.03125, 0.6875, 0.0625, 0.1875, 0.0625, 0.25, 0.03125, 0.25, 0.03125, 0.1875, 0.0625, 0.625, 0.0625, 0.6875, 0.03125, 0.6875, 0.03125, 0.625, 0.0625, 0.125, 0.0625, 0.1875, 0.03125, 0.1875, 0.03125, 0.125, 0.0625, 0.5625, 0.0625, 0.625, 0.03125, 0.625, 0.03125, 0.5625, 0.0625, 0.0625, 0.0625, 0.125, 0.03125, 0.125, 0.03125, 0.0625, 0.0625, 0.5, 0.0625, 0.5625, 0.03125, 0.5625, 0.03125, 0.5, 0.0625, 0.9375, 0.04687, 1.0, 0.03125, 0.9375, 0.04687, 0.0, 0.0625, 0.0625, 0.03125, 0.0625, 0.0625, 0.4375, 0.0625, 0.5, 0.03125, 0.5, 0.03125, 0.4375, 0.0625, 0.875, 0.0625, 0.9375, 0.03125, 0.9375, 0.03125, 0.875, 0.0625, 0.375, 0.0625, 0.4375, 0.03125, 0.4375, 0.03125, 0.375, 0.0625, 0.8125, 0.0625, 0.875, 0.03125, 0.875, 0.03125, 0.8125, 0.0625, 0.3125, 0.0625, 0.375, 0.03125, 0.375, 0.03125, 0.3125, 0.03125, 0.5, 0.03125, 0.5625, 0.0, 0.5625, 0.0, 0.5, 0.03125, 0.9375, 0.01562, 1.0, 0.0, 0.9375, 0.01562, 0.0, 0.03125, 0.0625, 0.0, 0.0625, 0.03125, 0.4375, 0.03125, 0.5, 0.0, 0.5, 0.0, 0.4375, 0.03125, 0.875, 0.03125, 0.9375, 0.0, 0.9375, 0.0, 0.875, 0.03125, 0.375, 0.03125, 0.4375, 0.0, 0.4375, 0.0, 0.375, 0.03125, 0.8125, 0.03125, 0.875, 0.0, 0.875, 0.0, 0.8125, 0.03125, 0.3125, 0.03125, 0.375, 0.0, 0.375, 0.0, 0.3125, 0.03125, 0.75, 0.03125, 0.8125, 0.0, 0.8125, 0.0, 0.75, 0.03125, 0.25, 0.03125, 0.3125, 0.0, 0.3125, 0.0, 0.25, 0.03125, 0.6875, 0.03125, 0.75, 0.0, 0.75, 0.0, 0.6875, 0.03125, 0.1875, 0.03125, 0.25, 0.0, 0.25, 0.0, 0.1875, 0.03125, 0.625, 0.03125, 0.6875, 0.0, 0.6875, 0.0, 0.625, 0.03125, 0.125, 0.03125, 0.1875, 0.0, 0.1875, 0.0, 0.125, 0.03125, 0.5625, 0.03125, 0.625, 0.0, 0.625, 0.0, 0.5625, 0.03125, 0.0625, 0.03125, 0.125, 0.0, 0.125, 0.0, 0.0625, 1.0, 0.25, 1.0, 0.3125, 0.9687, 0.3125, 0.9688, 0.25, 1.0, 0.6875, 1.0, 0.75, 0.9688, 0.75, 0.9687, 0.6875, 1.0, 0.1875, 1.0, 0.25, 0.9688, 0.25, 0.9687, 0.1875, 1.0, 0.625, 1.0, 0.6875, 0.9687, 0.6875, 0.9688, 0.625, 1.0, 0.125, 1.0, 0.1875, 0.9687, 0.1875, 0.9687, 0.125, 1.0, 0.5625, 1.0, 0.625, 0.9688, 0.625, 0.9687, 0.5625, 1.0, 0.0625, 1.0, 0.125, 0.9687, 0.125, 0.9688, 0.0625, 1.0, 0.5, 1.0, 0.5625, 0.9687, 0.5625, 0.9687, 0.5, 1.0, 0.9375, 0.9844, 1.0, 0.9688, 0.9375, 0.9844, 0.0, 1.0, 0.0625, 0.9688, 0.0625, 1.0, 0.4375, 1.0, 0.5, 0.9687, 0.5, 0.9687, 0.4375, 1.0, 0.875, 1.0, 0.9375, 0.9688, 0.9375, 0.9687, 0.875, 1.0, 0.375, 1.0, 0.4375, 0.9687, 0.4375, 0.9688, 0.375, 1.0, 0.8125, 1.0, 0.875, 0.9687, 0.875, 0.9687, 0.8125, 1.0, 0.3125, 1.0, 0.375, 0.9688, 0.375, 0.9687, 0.3125, 1.0, 0.75, 1.0, 0.8125, 0.9687, 0.8125, 0.9688, 0.75, 0.9531, 0.0, 0.9688, 0.0625, 0.9375, 0.0625, 0.9687, 0.4375, 0.9687, 0.5, 0.9375, 0.5, 0.9375, 0.4375, 0.9687, 0.875, 0.9688, 0.9375, 0.9375, 0.9375, 0.9375, 0.875, 0.9688, 0.375, 0.9687, 0.4375, 0.9375, 0.4375, 0.9375, 0.375, 0.9687, 0.8125, 0.9687, 0.875, 0.9375, 0.875, 0.9375, 0.8125, 0.9687, 0.3125, 0.9688, 0.375, 0.9375, 0.375, 0.9375, 0.3125, 0.9688, 0.75, 0.9687, 0.8125, 0.9375, 0.8125, 0.9375, 0.75, 0.9688, 0.25, 0.9687, 0.3125, 0.9375, 0.3125, 0.9375, 0.25, 0.9687, 0.6875, 0.9688, 0.75, 0.9375, 0.75, 0.9375, 0.6875, 0.9687, 0.1875, 0.9688, 0.25, 0.9375, 0.25, 0.9375, 0.1875, 0.9688, 0.625, 0.9687, 0.6875, 0.9375, 0.6875, 0.9375, 0.625, 0.9687, 0.125, 0.9687, 0.1875, 0.9375, 0.1875, 0.9375, 0.125, 0.9687, 0.5625, 0.9688, 0.625, 0.9375, 0.625, 0.9375, 0.5625, 0.9688, 0.0625, 0.9687, 0.125, 0.9375, 0.125, 0.9375, 0.0625, 0.9687, 0.5, 0.9687, 0.5625, 0.9375, 0.5625, 0.9375, 0.5, 0.9688, 0.9375, 0.9531, 1.0, 0.9375, 0.9375, 0.9375, 0.1875, 0.9375, 0.25, 0.9062, 0.25, 0.9062, 0.1875, 0.9375, 0.625, 0.9375, 0.6875, 0.9062, 0.6875, 0.9062, 0.625, 0.9375, 0.125, 0.9375, 0.1875, 0.9062, 0.1875, 0.9062, 0.125, 0.9375, 0.5625, 0.9375, 0.625, 0.9062, 0.625, 0.9062, 0.5625, 0.9375, 0.0625, 0.9375, 0.125, 0.9062, 0.125, 0.9062, 0.0625, 0.9375, 0.5, 0.9375, 0.5625, 0.9062, 0.5625, 0.9062, 0.5, 0.9375, 0.9375, 0.9219, 1.0, 0.9062, 0.9375, 0.9219, 0.0, 0.9375, 0.0625, 0.9062, 0.0625, 0.9375, 0.4375, 0.9375, 0.5, 0.9062, 0.5, 0.9062, 0.4375, 0.9375, 0.875, 0.9375, 0.9375, 0.9062, 0.9375, 0.9062, 0.875, 0.9375, 0.375, 0.9375, 0.4375, 0.9062, 0.4375, 0.9062, 0.375, 0.9375, 0.8125, 0.9375, 0.875, 0.9062, 0.875, 0.9062, 0.8125, 0.9375, 0.3125, 0.9375, 0.375, 0.9062, 0.375, 0.9062, 0.3125, 0.9375, 0.75, 0.9375, 0.8125, 0.9062, 0.8125, 0.9062, 0.75, 0.9375, 0.25, 0.9375, 0.3125, 0.9062, 0.3125, 0.9062, 0.25, 0.9375, 0.6875, 0.9375, 0.75, 0.9062, 0.75, 0.9062, 0.6875, 0.9062, 0.875, 0.9062, 0.9375, 0.875, 0.9375, 0.875, 0.875, 0.9062, 0.375, 0.9062, 0.4375, 0.875, 0.4375, 0.875, 0.375, 0.9062, 0.8125, 0.9062, 0.875, 0.875, 0.875, 0.875, 0.8125, 0.9062, 0.3125, 0.9062, 0.375, 0.875, 0.375, 0.875, 0.3125, 0.9062, 0.75, 0.9062, 0.8125, 0.875, 0.8125, 0.875, 0.75, 0.9062, 0.25, 0.9062, 0.3125, 0.875, 0.3125, 0.875, 0.25, 0.9062, 0.6875, 0.9062, 0.75, 0.875, 0.75, 0.875, 0.6875, 0.9062, 0.1875, 0.9062, 0.25, 0.875, 0.25, 0.875, 0.1875, 0.9062, 0.625, 0.9062, 0.6875, 0.875, 0.6875, 0.875, 0.625, 0.9062, 0.125, 0.9062, 0.1875, 0.875, 0.1875, 0.875, 0.125, 0.9062, 0.5625, 0.9062, 0.625, 0.875, 0.625, 0.875, 0.5625, 0.9062, 0.0625, 0.9062, 0.125, 0.875, 0.125, 0.875, 0.0625, 0.9062, 0.5, 0.9062, 0.5625, 0.875, 0.5625, 0.875, 0.5, 0.9062, 0.9375, 0.8906, 1.0, 0.875, 0.9375, 0.8906, 0.0, 0.9062, 0.0625, 0.875, 0.0625, 0.9062, 0.4375, 0.9062, 0.5, 0.875, 0.5, 0.875, 0.4375, 0.875, 0.625, 0.875, 0.6875, 0.8437, 0.6875, 0.8438, 0.625, 0.875, 0.125, 0.875, 0.1875, 0.8437, 0.1875, 0.8438, 0.125, 0.875, 0.5625, 0.875, 0.625, 0.8438, 0.625, 0.8437, 0.5625, 0.875, 0.0625, 0.875, 0.125, 0.8438, 0.125, 0.8438, 0.0625, 0.875, 0.5, 0.875, 0.5625, 0.8437, 0.5625, 0.8437, 0.5, 0.875, 0.9375, 0.8594, 1.0, 0.8438, 0.9375, 0.8594, 0.0, 0.875, 0.0625, 0.8438, 0.0625, 0.875, 0.4375, 0.875, 0.5, 0.8437, 0.5, 0.8437, 0.4375, 0.875, 0.875, 0.875, 0.9375, 0.8438, 0.9375, 0.8438, 0.875, 0.875, 0.375, 0.875, 0.4375, 0.8437, 0.4375, 0.8438, 0.375, 0.875, 0.8125, 0.875, 0.875, 0.8438, 0.875, 0.8437, 0.8125, 0.875, 0.3125, 0.875, 0.375, 0.8438, 0.375, 0.8437, 0.3125, 0.875, 0.75, 0.875, 0.8125, 0.8437, 0.8125, 0.8438, 0.75, 0.875, 0.25, 0.875, 0.3125, 0.8437, 0.3125, 0.8438, 0.25, 0.875, 0.6875, 0.875, 0.75, 0.8438, 0.75, 0.8437, 0.6875, 0.875, 0.1875, 0.875, 0.25, 0.8438, 0.25, 0.8437, 0.1875, 0.8438, 0.375, 0.8437, 0.4375, 0.8125, 0.4375, 0.8125, 0.375, 0.8437, 0.8125, 0.8438, 0.875, 0.8125, 0.875, 0.8125, 0.8125, 0.8437, 0.3125, 0.8438, 0.375, 0.8125, 0.375, 0.8125, 0.3125, 0.8438, 0.75, 0.8437, 0.8125, 0.8125, 0.8125, 0.8125, 0.75, 0.8438, 0.25, 0.8437, 0.3125, 0.8125, 0.3125, 0.8125, 0.25, 0.8437, 0.6875, 0.8438, 0.75, 0.8125, 0.75, 0.8125, 0.6875, 0.8437, 0.1875, 0.8438, 0.25, 0.8125, 0.25, 0.8125, 0.1875, 0.8438, 0.625, 0.8437, 0.6875, 0.8125, 0.6875, 0.8125, 0.625, 0.8438, 0.125, 0.8437, 0.1875, 0.8125, 0.1875, 0.8125, 0.125, 0.8437, 0.5625, 0.8438, 0.625, 0.8125, 0.625, 0.8125, 0.5625, 0.8438, 0.0625, 0.8438, 0.125, 0.8125, 0.125, 0.8125, 0.0625, 0.8437, 0.5, 0.8437, 0.5625, 0.8125, 0.5625, 0.8125, 0.5, 0.8438, 0.9375, 0.8281, 1.0, 0.8125, 0.9375, 0.8281, 0.0, 0.8438, 0.0625, 0.8125, 0.0625, 0.8437, 0.4375, 0.8437, 0.5, 0.8125, 0.5, 0.8125, 0.4375, 0.8438, 0.875, 0.8438, 0.9375, 0.8125, 0.9375, 0.8125, 0.875, 0.8125, 0.125, 0.8125, 0.1875, 0.7812, 0.1875, 0.7812, 0.125, 0.8125, 0.5625, 0.8125, 0.625, 0.7812, 0.625, 0.7812, 0.5625, 0.8125, 0.0625, 0.8125, 0.125, 0.7812, 0.125, 0.7812, 0.0625, 0.8125, 0.5, 0.8125, 0.5625, 0.7812, 0.5625, 0.7812, 0.5, 0.8125, 0.9375, 0.7969, 1.0, 0.7812, 0.9375, 0.7969, 0.0, 0.8125, 0.0625, 0.7812, 0.0625, 0.8125, 0.4375, 0.8125, 0.5, 0.7812, 0.5, 0.7812, 0.4375, 0.8125, 0.875, 0.8125, 0.9375, 0.7812, 0.9375, 0.7812, 0.875, 0.8125, 0.375, 0.8125, 0.4375, 0.7812, 0.4375, 0.7812, 0.375, 0.8125, 0.8125, 0.8125, 0.875, 0.7812, 0.875, 0.7812, 0.8125, 0.8125, 0.3125, 0.8125, 0.375, 0.7812, 0.375, 0.7812, 0.3125, 0.8125, 0.75, 0.8125, 0.8125, 0.7812, 0.8125, 0.7812, 0.75, 0.8125, 0.25, 0.8125, 0.3125, 0.7812, 0.3125, 0.7812, 0.25, 0.8125, 0.6875, 0.8125, 0.75, 0.7812, 0.75, 0.7812, 0.6875, 0.8125, 0.1875, 0.8125, 0.25, 0.7812, 0.25, 0.7812, 0.1875, 0.8125, 0.625, 0.8125, 0.6875, 0.7812, 0.6875, 0.7812, 0.625, 0.7812, 0.8125, 0.7812, 0.875, 0.75, 0.875, 0.75, 0.8125, 0.7812, 0.3125, 0.7812, 0.375, 0.75, 0.375, 0.75, 0.3125, 0.7812, 0.75, 0.7812, 0.8125, 0.75, 0.8125, 0.75, 0.75, 0.7812, 0.25, 0.7812, 0.3125, 0.75, 0.3125, 0.75, 0.25, 0.7812, 0.6875, 0.7812, 0.75, 0.75, 0.75, 0.75, 0.6875, 0.7812, 0.1875, 0.7812, 0.25, 0.75, 0.25, 0.75, 0.1875, 0.7812, 0.625, 0.7812, 0.6875, 0.75, 0.6875, 0.75, 0.625, 0.7812, 0.125, 0.7812, 0.1875, 0.75, 0.1875, 0.75, 0.125, 0.7812, 0.5625, 0.7812, 0.625, 0.75, 0.625, 0.75, 0.5625, 0.7812, 0.0625, 0.7812, 0.125, 0.75, 0.125, 0.75, 0.0625, 0.7812, 0.5, 0.7812, 0.5625, 0.75, 0.5625, 0.75, 0.5, 0.7812, 0.9375, 0.7656, 1.0, 0.75, 0.9375, 0.7656, 0.0, 0.7812, 0.0625, 0.75, 0.0625, 0.7812, 0.4375, 0.7812, 0.5, 0.75, 0.5, 0.75, 0.4375, 0.7812, 0.875, 0.7812, 0.9375, 0.75, 0.9375, 0.75, 0.875, 0.7812, 0.375, 0.7812, 0.4375, 0.75, 0.4375, 0.75, 0.375])
me_sphere.materials.append(mat_material_001)
me_sphere.update()

# ---- objects
ob_body = bpy.data.objects.new('body', me_cube)
ob_light = bpy.data.objects.new('Light', light_light)
ob_camera = bpy.data.objects.new('Camera', cam_camera)
ob_cube = bpy.data.objects.new('Cube', me_cube_001)
ob_sphere = bpy.data.objects.new('Sphere', me_sphere)

# ---- transforms, parenting, visibility, modifiers, constraints
ob_body.location = (0.0, 0.0, 0.0)
ob_body.scale = (1.0, 4.008, 1.0)
ob_body.lock_rotations_4d = False
ob_body.empty_display_type = 'ARROWS'
ob_body.lineart.crease_threshold = 0.0
ob_light.location = (4.076, 1.005, 5.904)
ob_light.rotation_euler = (0.6503, 0.05522, 1.866)
ob_light.lock_rotations_4d = False
ob_light.empty_display_type = 'ARROWS'
ob_light.color = (0.0, 0.0, 0.0, 0.0)
ob_light.lineart.crease_threshold = 0.0
ob_camera.location = (7.359, -6.926, 4.958)
ob_camera.rotation_euler = (1.109, 0.0, 0.8149)
ob_camera.lock_rotations_4d = False
ob_camera.empty_display_type = 'ARROWS'
ob_camera.color = (0.0, 0.0, 0.0, 0.0)
ob_camera.display_type = 'WIRE'
ob_camera.lineart.crease_threshold = 0.0
ob_cube.location = (-0.05955, 1.958, 0.0)
ob_cube.scale = (0.4444, 0.4444, 0.4444)
_m = ob_cube.modifiers.new('Mirror', 'MIRROR')
ob_sphere.location = (0.02598, 5.334, 0.654)
ob_sphere.scale = (0.2441, 0.2441, 0.2441)
_m = ob_sphere.modifiers.new('Mirror', 'MIRROR')

# ---- collection membership
col_collection.objects.link(ob_body)
col_collection.objects.link(ob_light)
col_collection.objects.link(ob_camera)
col_collection.objects.link(ob_cube)
col_collection.objects.link(ob_sphere)

# ---- scene / render settings (as saved in the file)
scene.camera = ob_camera
scene.frame_start = 1; scene.frame_end = 250; scene.frame_set(1)
scene.render.engine = 'BLENDER_EEVEE_NEXT'
scene.cycles.sampling_pattern = 'TABULATED_SOBOL'
scene.cycles.use_light_tree = False
scene.view_settings.view_transform = 'Filmic'
bpy.context.view_layer.update()
